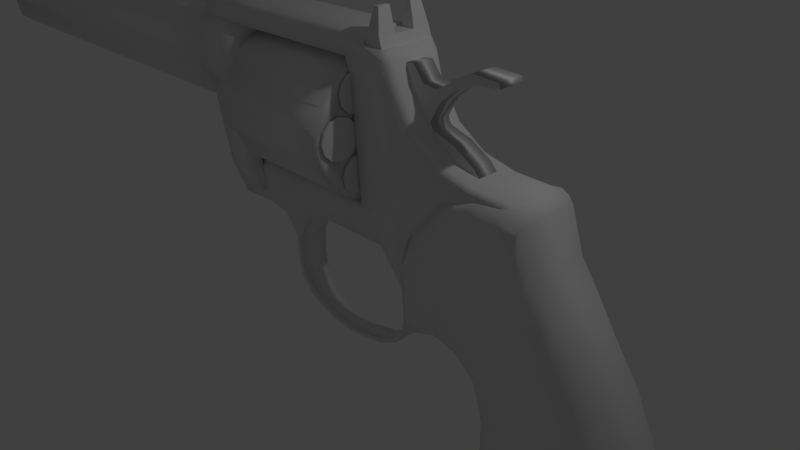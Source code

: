 # Source: long_colt.blend  (saved by Blender 2.65.0; exported with 4.5.12 LTS)
import bpy
from mathutils import Matrix  # noqa: F401  (used for matrix-valued properties, if any)

bpy.ops.wm.read_factory_settings(use_empty=True)
scene = bpy.context.scene
scene.name = 'Scene'

# ---- collections
col_collection_1 = bpy.data.collections.new('Collection 1'); scene.collection.children.link(col_collection_1)

# ---- materials (node trees are filled in below, after node groups)
mat_material = bpy.data.materials.new('Material')
mat_material.alpha_threshold = 0.0
mat_material.use_transparent_shadow = False
mat_material.roughness = 0.5
mat_material.line_color = (0.0, 0.0, 0.0, 1.0)

# ---- material node trees

# ---- world
world_world = bpy.data.worlds.new('World'); scene.world = world_world
world_world.color = (0.05088, 0.05088, 0.05088)
world_world.use_sun_shadow = False
world_world.sun_shadow_jitter_overblur = 0.0
world_world.cycles.sampling_method = 'MANUAL'
world_world.cycles.sample_map_resolution = 256

# ---- cameras
cam_camera = bpy.data.cameras.new('Camera')
cam_camera.clip_end = 100.0
cam_camera.lens = 35.0
cam_camera.sensor_width = 32.0
cam_camera.sensor_height = 18.0
cam_camera.ortho_scale = 7.314
cam_camera.dof.focus_distance = 0.0
cam_camera.dof.aperture_fstop = 128.0

# ---- lights
light_lamp = bpy.data.lights.new('Lamp', 'POINT')
light_lamp.transmission_factor = 0.0
light_lamp.cutoff_distance = 30.0
light_lamp.energy = 100.0
light_lamp.shadow_buffer_clip_start = 1.001
light_lamp.shadow_soft_size = 0.1
light_lamp.shadow_maximum_resolution = 0.006
light_lamp.use_absolute_resolution = True
light_lamp.cycles.use_multiple_importance_sampling = False

# ---- meshes
me_cylinder = bpy.data.meshes.new('Cylinder')
me_cylinder.from_pydata([(-1.475e-07, 1.0, -1.757), (4.256e-07, 1.0, 3.186), (0.5, 0.866, -1.757), (0.5, 0.866, 3.186), (0.866, 0.5, -1.757), (0.866, 0.5, 3.186), (1.0, 5.805e-08, -1.757), (1.0, -3.374e-07, 3.186), (0.866, -0.5, -1.757), (0.866, -0.5, 3.186), (0.5, -0.866, -1.757), (0.5, -0.866, 3.186), (3.529e-09, -1.0, -1.757), (5.766e-07, -1.0, 3.186), (-0.5, -0.866, -1.757), (-0.5, -0.866, 3.186), (-0.866, -0.5, -1.757), (-0.866, -0.5, 3.186), (-1.0, -3.632e-07, -1.757), (-1.0, -7.586e-07, 3.186), (-0.866, 0.5, -1.757), (-0.866, 0.5, 3.186), (-0.5, 0.866, -1.757), (-0.5, 0.866, 3.186), (-2.976e-07, 0.7821, -2.528), (0.391, 0.6773, -2.528), (0.6773, 0.391, -2.528), (0.7821, 1.458e-07, -2.528), (0.6773, -0.391, -2.528), (0.391, -0.6773, -2.528), (-1.795e-07, -0.7821, -2.528), (-0.391, -0.6773, -2.528), (-0.6773, -0.391, -2.528), (-0.7821, -1.836e-07, -2.528), (-0.6773, 0.391, -2.528), (-0.391, 0.6773, -2.528), (4.423e-07, 1.146, 3.242), (0.5729, 0.9923, 3.242), (0.9923, 0.5729, 3.242), (1.146, -3.323e-07, 3.242), (0.9923, -0.5729, 3.242), (0.5729, -0.9923, 3.242), (6.153e-07, -1.146, 3.242), (-0.5729, -0.9923, 3.242), (-0.9923, -0.5729, 3.242), (-1.146, -8.149e-07, 3.242), (-0.9923, 0.5729, 3.242), (-0.5729, 0.9923, 3.242), (4.705e-07, 1.146, 3.387), (0.5729, 0.9923, 3.387), (0.9923, 0.5729, 3.387), (1.146, -3.517e-07, 3.387), (0.9923, -0.5729, 3.387), (0.5729, -0.9923, 3.387), (6.435e-07, -1.146, 3.387), (-0.5729, -0.9923, 3.387), (-0.9923, -0.5729, 3.387), (-1.146, -8.343e-07, 3.387), (-0.9923, 0.5729, 3.387), (-0.5729, 0.9923, 3.387), (2.128, -0.2595, -1.757), (2.128, -0.2595, 3.186), (2.628, -0.3934, -1.757), (2.628, -0.3934, 3.186), (2.994, -0.7595, -1.757), (2.994, -0.7595, 3.186), (3.128, -1.259, -1.757), (3.128, -1.259, 3.186), (2.994, -1.759, -1.757), (2.994, -1.759, 3.186), (2.628, -2.125, -1.757), (2.628, -2.125, 3.186), (2.128, -2.259, -1.757), (2.128, -2.259, 3.186), (1.628, -2.125, -1.757), (1.628, -2.125, 3.186), (1.262, -1.759, -1.757), (1.262, -1.759, 3.186), (1.128, -1.259, -1.757), (1.128, -1.259, 3.186), (1.262, -0.7595, -1.757), (1.262, -0.7595, 3.186), (1.628, -0.3934, -1.757), (1.628, -0.3934, 3.186), (2.128, -0.4774, -2.528), (2.519, -0.5822, -2.528), (2.806, -0.8684, -2.528), (2.91, -1.259, -2.528), (2.806, -1.65, -2.528), (2.519, -1.937, -2.528), (2.128, -2.042, -2.528), (1.737, -1.937, -2.528), (1.451, -1.65, -2.528), (1.346, -1.259, -2.528), (1.451, -0.8684, -2.528), (1.737, -0.5822, -2.528), (2.128, -0.1137, 3.242), (2.701, -0.2672, 3.242), (3.121, -0.6866, 3.242), (3.274, -1.259, 3.242), (3.121, -1.832, 3.242), (2.701, -2.252, 3.242), (2.128, -2.405, 3.242), (1.555, -2.252, 3.242), (1.136, -1.832, 3.242), (0.9824, -1.259, 3.242), (1.136, -0.6866, 3.242), (1.555, -0.2672, 3.242), (2.128, -0.1137, 3.387), (2.701, -0.2672, 3.387), (3.121, -0.6866, 3.387), (3.274, -1.259, 3.387), (3.121, -1.832, 3.387), (2.701, -2.252, 3.387), (2.128, -2.405, 3.387), (1.555, -2.252, 3.387), (1.136, -1.832, 3.387), (0.9824, -1.259, 3.387), (1.136, -0.6866, 3.387), (1.555, -0.2672, 3.387), (4.284, 1.057, -1.757), (4.284, 1.057, 3.186), (4.784, 0.9228, -1.757), (4.784, 0.9228, 3.186), (5.15, 0.5567, -1.757), (5.15, 0.5567, 3.186), (5.284, 0.05673, -1.757), (5.284, 0.05673, 3.186), (5.15, -0.4433, -1.757), (5.15, -0.4433, 3.186), (4.784, -0.8093, -1.757), (4.784, -0.8093, 3.186), (4.284, -0.9433, -1.757), (4.284, -0.9433, 3.186), (3.784, -0.8093, -1.757), (3.784, -0.8093, 3.186), (3.418, -0.4433, -1.757), (3.418, -0.4433, 3.186), (3.284, 0.05673, -1.757), (3.284, 0.05673, 3.186), (3.418, 0.5567, -1.757), (3.418, 0.5567, 3.186), (3.784, 0.9228, -1.757), (3.784, 0.9228, 3.186), (4.284, 0.8388, -2.528), (4.675, 0.734, -2.528), (4.961, 0.4478, -2.528), (5.066, 0.05673, -2.528), (4.961, -0.3343, -2.528), (4.675, -0.6206, -2.528), (4.284, -0.7253, -2.528), (3.893, -0.6206, -2.528), (3.607, -0.3343, -2.528), (3.502, 0.05673, -2.528), (3.607, 0.4478, -2.528), (3.893, 0.734, -2.528), (4.284, 1.203, 3.242), (4.857, 1.049, 3.242), (5.276, 0.6296, 3.242), (5.43, 0.05673, 3.242), (5.276, -0.5162, 3.242), (4.857, -0.9356, 3.242), (4.284, -1.089, 3.242), (3.711, -0.9356, 3.242), (3.292, -0.5162, 3.242), (3.138, 0.05673, 3.242), (3.292, 0.6296, 3.242), (3.711, 1.049, 3.242), (4.284, 1.203, 3.387), (4.857, 1.049, 3.387), (5.276, 0.6296, 3.387), (5.43, 0.05673, 3.387), (5.276, -0.5162, 3.387), (4.857, -0.9356, 3.387), (4.284, -1.089, 3.387), (3.711, -0.9356, 3.387), (3.292, -0.5162, 3.387), (3.138, 0.05673, 3.387), (3.292, 0.6296, 3.387), (3.711, 1.049, 3.387), (4.284, 3.418, -1.757), (4.284, 3.418, 3.186), (4.784, 3.284, -1.757), (4.784, 3.284, 3.186), (5.15, 2.918, -1.757), (5.15, 2.918, 3.186), (5.284, 2.418, -1.757), (5.284, 2.418, 3.186), (5.15, 1.918, -1.757), (5.15, 1.918, 3.186), (4.784, 1.552, -1.757), (4.784, 1.552, 3.186), (4.284, 1.418, -1.757), (4.284, 1.418, 3.186), (3.784, 1.552, -1.757), (3.784, 1.552, 3.186), (3.418, 1.918, -1.757), (3.418, 1.918, 3.186), (3.284, 2.418, -1.757), (3.284, 2.418, 3.186), (3.418, 2.918, -1.757), (3.418, 2.918, 3.186), (3.784, 3.284, -1.757), (3.784, 3.284, 3.186), (4.284, 3.2, -2.528), (4.675, 3.095, -2.528), (4.961, 2.809, -2.528), (5.066, 2.418, -2.528), (4.961, 2.027, -2.528), (4.675, 1.741, -2.528), (4.284, 1.636, -2.528), (3.893, 1.741, -2.528), (3.607, 2.027, -2.528), (3.502, 2.418, -2.528), (3.607, 2.809, -2.528), (3.893, 3.095, -2.528), (4.284, 3.564, 3.242), (4.857, 3.41, 3.242), (5.276, 2.991, 3.242), (5.43, 2.418, 3.242), (5.276, 1.845, 3.242), (4.857, 1.426, 3.242), (4.284, 1.272, 3.242), (3.711, 1.426, 3.242), (3.292, 1.845, 3.242), (3.138, 2.418, 3.242), (3.292, 2.991, 3.242), (3.711, 3.41, 3.242), (4.284, 3.564, 3.387), (4.857, 3.41, 3.387), (5.276, 2.991, 3.387), (5.43, 2.418, 3.387), (5.276, 1.845, 3.387), (4.857, 1.426, 3.387), (4.284, 1.272, 3.387), (3.711, 1.426, 3.387), (3.292, 1.845, 3.387), (3.138, 2.418, 3.387), (3.292, 2.991, 3.387), (3.711, 3.41, 3.387), (2.126, 4.669, -1.757), (2.126, 4.669, 3.186), (2.626, 4.535, -1.757), (2.626, 4.535, 3.186), (2.992, 4.169, -1.757), (2.992, 4.169, 3.186), (3.126, 3.669, -1.757), (3.126, 3.669, 3.186), (2.992, 3.169, -1.757), (2.992, 3.169, 3.186), (2.626, 2.803, -1.757), (2.626, 2.803, 3.186), (2.126, 2.669, -1.757), (2.126, 2.669, 3.186), (1.626, 2.803, -1.757), (1.626, 2.803, 3.186), (1.26, 3.169, -1.757), (1.26, 3.169, 3.186), (1.126, 3.669, -1.757), (1.126, 3.669, 3.186), (1.26, 4.169, -1.757), (1.26, 4.169, 3.186), (1.626, 4.535, -1.757), (1.626, 4.535, 3.186), (2.126, 4.451, -2.528), (2.517, 4.346, -2.528), (2.803, 4.06, -2.528), (2.908, 3.669, -2.528), (2.803, 3.278, -2.528), (2.517, 2.992, -2.528), (2.126, 2.887, -2.528), (1.735, 2.992, -2.528), (1.449, 3.278, -2.528), (1.344, 3.669, -2.528), (1.449, 4.06, -2.528), (1.735, 4.346, -2.528), (2.126, 4.815, 3.242), (2.699, 4.661, 3.242), (3.118, 4.242, 3.242), (3.272, 3.669, 3.242), (3.118, 3.096, 3.242), (2.699, 2.677, 3.242), (2.126, 2.523, 3.242), (1.553, 2.677, 3.242), (1.134, 3.096, 3.242), (0.9804, 3.669, 3.242), (1.134, 4.242, 3.242), (1.553, 4.661, 3.242), (2.126, 4.815, 3.387), (2.699, 4.661, 3.387), (3.118, 4.242, 3.387), (3.272, 3.669, 3.387), (3.118, 3.096, 3.387), (2.699, 2.677, 3.387), (2.126, 2.523, 3.387), (1.553, 2.677, 3.387), (1.134, 3.096, 3.387), (0.9804, 3.669, 3.387), (1.134, 4.242, 3.387), (1.553, 4.661, 3.387), (-0.02883, 3.377, -1.757), (-0.02883, 3.377, 3.186), (0.4712, 3.243, -1.757), (0.4712, 3.243, 3.186), (0.8372, 2.877, -1.757), (0.8372, 2.877, 3.186), (0.9712, 2.377, -1.757), (0.9712, 2.377, 3.186), (0.8372, 1.877, -1.757), (0.8372, 1.877, 3.186), (0.4712, 1.511, -1.757), (0.4712, 1.511, 3.186), (-0.02883, 1.377, -1.757), (-0.02883, 1.377, 3.186), (-0.5288, 1.511, -1.757), (-0.5288, 1.511, 3.186), (-0.8949, 1.877, -1.757), (-0.8949, 1.877, 3.186), (-1.029, 2.377, -1.757), (-1.029, 2.377, 3.186), (-0.8949, 2.877, -1.757), (-0.8949, 2.877, 3.186), (-0.5288, 3.243, -1.757), (-0.5288, 3.243, 3.186), (-0.02883, 3.159, -2.528), (0.3622, 3.054, -2.528), (0.6485, 2.768, -2.528), (0.7532, 2.377, -2.528), (0.6485, 1.986, -2.528), (0.3622, 1.7, -2.528), (-0.02883, 1.595, -2.528), (-0.4199, 1.7, -2.528), (-0.7061, 1.986, -2.528), (-0.8109, 2.377, -2.528), (-0.7061, 2.768, -2.528), (-0.4199, 3.054, -2.528), (-0.02883, 3.523, 3.242), (0.5441, 3.369, 3.242), (0.9635, 2.95, 3.242), (1.117, 2.377, 3.242), (0.9635, 1.804, 3.242), (0.5441, 1.385, 3.242), (-0.02883, 1.231, 3.242), (-0.6017, 1.385, 3.242), (-1.021, 1.804, 3.242), (-1.175, 2.377, 3.242), (-1.021, 2.95, 3.242), (-0.6017, 3.369, 3.242), (-0.02883, 3.523, 3.387), (0.5441, 3.369, 3.387), (0.9635, 2.95, 3.387), (1.117, 2.377, 3.387), (0.9635, 1.804, 3.387), (0.5441, 1.385, 3.387), (-0.02883, 1.231, 3.387), (-0.6017, 1.385, 3.387), (-1.021, 1.804, 3.387), (-1.175, 2.377, 3.387), (-1.021, 2.95, 3.387), (-0.6017, 3.369, 3.387)], [], [(0, 1, 3, 2), (2, 3, 5, 4), (4, 5, 7, 6), (6, 7, 9, 8), (8, 9, 11, 10), (10, 11, 13, 12), (12, 13, 15, 14), (14, 15, 17, 16), (16, 17, 19, 18), (18, 19, 21, 20), (3, 1, 36, 37), (22, 23, 1, 0), (20, 21, 23, 22), (14, 16, 32, 31), (24, 25, 26, 27, 28, 29, 30, 31, 32, 33, 34, 35), (18, 20, 34, 33), (4, 6, 27, 26), (22, 0, 24, 35), (8, 10, 29, 28), (12, 14, 31, 30), (16, 18, 33, 32), (2, 4, 26, 25), (20, 22, 35, 34), (6, 8, 28, 27), (0, 2, 25, 24), (10, 12, 30, 29), (47, 46, 58, 59), (13, 11, 41, 42), (17, 15, 43, 44), (21, 19, 45, 46), (7, 5, 38, 39), (1, 23, 47, 36), (11, 9, 40, 41), (15, 13, 42, 43), (19, 17, 44, 45), (5, 3, 37, 38), (23, 21, 46, 47), (9, 7, 39, 40), (49, 48, 59, 58, 57, 56, 55, 54, 53, 52, 51, 50), (42, 41, 53, 54), (37, 36, 48, 49), (36, 47, 59, 48), (43, 42, 54, 55), (38, 37, 49, 50), (44, 43, 55, 56), (39, 38, 50, 51), (45, 44, 56, 57), (40, 39, 51, 52), (46, 45, 57, 58), (41, 40, 52, 53), (60, 61, 63, 62), (62, 63, 65, 64), (64, 65, 67, 66), (66, 67, 69, 68), (68, 69, 71, 70), (70, 71, 73, 72), (72, 73, 75, 74), (74, 75, 77, 76), (76, 77, 79, 78), (78, 79, 81, 80), (63, 61, 96, 97), (82, 83, 61, 60), (80, 81, 83, 82), (74, 76, 92, 91), (84, 85, 86, 87, 88, 89, 90, 91, 92, 93, 94, 95), (78, 80, 94, 93), (64, 66, 87, 86), (82, 60, 84, 95), (68, 70, 89, 88), (72, 74, 91, 90), (76, 78, 93, 92), (62, 64, 86, 85), (80, 82, 95, 94), (66, 68, 88, 87), (60, 62, 85, 84), (70, 72, 90, 89), (107, 106, 118, 119), (73, 71, 101, 102), (77, 75, 103, 104), (81, 79, 105, 106), (67, 65, 98, 99), (61, 83, 107, 96), (71, 69, 100, 101), (75, 73, 102, 103), (79, 77, 104, 105), (65, 63, 97, 98), (83, 81, 106, 107), (69, 67, 99, 100), (109, 108, 119, 118, 117, 116, 115, 114, 113, 112, 111, 110), (102, 101, 113, 114), (97, 96, 108, 109), (96, 107, 119, 108), (103, 102, 114, 115), (98, 97, 109, 110), (104, 103, 115, 116), (99, 98, 110, 111), (105, 104, 116, 117), (100, 99, 111, 112), (106, 105, 117, 118), (101, 100, 112, 113), (120, 121, 123, 122), (122, 123, 125, 124), (124, 125, 127, 126), (126, 127, 129, 128), (128, 129, 131, 130), (130, 131, 133, 132), (132, 133, 135, 134), (134, 135, 137, 136), (136, 137, 139, 138), (138, 139, 141, 140), (123, 121, 156, 157), (142, 143, 121, 120), (140, 141, 143, 142), (134, 136, 152, 151), (144, 145, 146, 147, 148, 149, 150, 151, 152, 153, 154, 155), (138, 140, 154, 153), (124, 126, 147, 146), (142, 120, 144, 155), (128, 130, 149, 148), (132, 134, 151, 150), (136, 138, 153, 152), (122, 124, 146, 145), (140, 142, 155, 154), (126, 128, 148, 147), (120, 122, 145, 144), (130, 132, 150, 149), (167, 166, 178, 179), (133, 131, 161, 162), (137, 135, 163, 164), (141, 139, 165, 166), (127, 125, 158, 159), (121, 143, 167, 156), (131, 129, 160, 161), (135, 133, 162, 163), (139, 137, 164, 165), (125, 123, 157, 158), (143, 141, 166, 167), (129, 127, 159, 160), (169, 168, 179, 178, 177, 176, 175, 174, 173, 172, 171, 170), (162, 161, 173, 174), (157, 156, 168, 169), (156, 167, 179, 168), (163, 162, 174, 175), (158, 157, 169, 170), (164, 163, 175, 176), (159, 158, 170, 171), (165, 164, 176, 177), (160, 159, 171, 172), (166, 165, 177, 178), (161, 160, 172, 173), (180, 181, 183, 182), (182, 183, 185, 184), (184, 185, 187, 186), (186, 187, 189, 188), (188, 189, 191, 190), (190, 191, 193, 192), (192, 193, 195, 194), (194, 195, 197, 196), (196, 197, 199, 198), (198, 199, 201, 200), (183, 181, 216, 217), (202, 203, 181, 180), (200, 201, 203, 202), (194, 196, 212, 211), (204, 205, 206, 207, 208, 209, 210, 211, 212, 213, 214, 215), (198, 200, 214, 213), (184, 186, 207, 206), (202, 180, 204, 215), (188, 190, 209, 208), (192, 194, 211, 210), (196, 198, 213, 212), (182, 184, 206, 205), (200, 202, 215, 214), (186, 188, 208, 207), (180, 182, 205, 204), (190, 192, 210, 209), (227, 226, 238, 239), (193, 191, 221, 222), (197, 195, 223, 224), (201, 199, 225, 226), (187, 185, 218, 219), (181, 203, 227, 216), (191, 189, 220, 221), (195, 193, 222, 223), (199, 197, 224, 225), (185, 183, 217, 218), (203, 201, 226, 227), (189, 187, 219, 220), (229, 228, 239, 238, 237, 236, 235, 234, 233, 232, 231, 230), (222, 221, 233, 234), (217, 216, 228, 229), (216, 227, 239, 228), (223, 222, 234, 235), (218, 217, 229, 230), (224, 223, 235, 236), (219, 218, 230, 231), (225, 224, 236, 237), (220, 219, 231, 232), (226, 225, 237, 238), (221, 220, 232, 233), (240, 241, 243, 242), (242, 243, 245, 244), (244, 245, 247, 246), (246, 247, 249, 248), (248, 249, 251, 250), (250, 251, 253, 252), (252, 253, 255, 254), (254, 255, 257, 256), (256, 257, 259, 258), (258, 259, 261, 260), (243, 241, 276, 277), (262, 263, 241, 240), (260, 261, 263, 262), (254, 256, 272, 271), (264, 265, 266, 267, 268, 269, 270, 271, 272, 273, 274, 275), (258, 260, 274, 273), (244, 246, 267, 266), (262, 240, 264, 275), (248, 250, 269, 268), (252, 254, 271, 270), (256, 258, 273, 272), (242, 244, 266, 265), (260, 262, 275, 274), (246, 248, 268, 267), (240, 242, 265, 264), (250, 252, 270, 269), (287, 286, 298, 299), (253, 251, 281, 282), (257, 255, 283, 284), (261, 259, 285, 286), (247, 245, 278, 279), (241, 263, 287, 276), (251, 249, 280, 281), (255, 253, 282, 283), (259, 257, 284, 285), (245, 243, 277, 278), (263, 261, 286, 287), (249, 247, 279, 280), (289, 288, 299, 298, 297, 296, 295, 294, 293, 292, 291, 290), (282, 281, 293, 294), (277, 276, 288, 289), (276, 287, 299, 288), (283, 282, 294, 295), (278, 277, 289, 290), (284, 283, 295, 296), (279, 278, 290, 291), (285, 284, 296, 297), (280, 279, 291, 292), (286, 285, 297, 298), (281, 280, 292, 293), (300, 301, 303, 302), (302, 303, 305, 304), (304, 305, 307, 306), (306, 307, 309, 308), (308, 309, 311, 310), (310, 311, 313, 312), (312, 313, 315, 314), (314, 315, 317, 316), (316, 317, 319, 318), (318, 319, 321, 320), (303, 301, 336, 337), (322, 323, 301, 300), (320, 321, 323, 322), (314, 316, 332, 331), (324, 325, 326, 327, 328, 329, 330, 331, 332, 333, 334, 335), (318, 320, 334, 333), (304, 306, 327, 326), (322, 300, 324, 335), (308, 310, 329, 328), (312, 314, 331, 330), (316, 318, 333, 332), (302, 304, 326, 325), (320, 322, 335, 334), (306, 308, 328, 327), (300, 302, 325, 324), (310, 312, 330, 329), (347, 346, 358, 359), (313, 311, 341, 342), (317, 315, 343, 344), (321, 319, 345, 346), (307, 305, 338, 339), (301, 323, 347, 336), (311, 309, 340, 341), (315, 313, 342, 343), (319, 317, 344, 345), (305, 303, 337, 338), (323, 321, 346, 347), (309, 307, 339, 340), (349, 348, 359, 358, 357, 356, 355, 354, 353, 352, 351, 350), (342, 341, 353, 354), (337, 336, 348, 349), (336, 347, 359, 348), (343, 342, 354, 355), (338, 337, 349, 350), (344, 343, 355, 356), (339, 338, 350, 351), (345, 344, 356, 357), (340, 339, 351, 352), (346, 345, 357, 358), (341, 340, 352, 353)])
me_cylinder.use_remesh_preserve_volume = False
me_cylinder.use_remesh_preserve_attributes = False
me_cylinder.use_mirror_vertex_groups = False
me_cylinder.update()
me_cube = bpy.data.meshes.new('Cube')
me_cube.from_pydata([(-3.043, -0.2841, 2.705), (-3.043, 0.2846, 2.705), (-2.783, 0.2846, 2.705), (-2.783, -0.2841, 2.705), (-3.043, -0.0959, 2.994), (-3.043, 0.09644, 2.994), (-2.783, 0.09644, 2.994), (-2.783, -0.0959, 2.994), (-3.043, 0.1921, 2.904), (-3.043, -0.1915, 2.904), (-2.783, 0.1921, 2.904), (-2.783, -0.1915, 2.904), (-3.879, -0.1915, 2.904), (-3.879, 0.1921, 2.904), (-3.879, 0.09644, 2.994), (-3.879, -0.0959, 2.994), (-4.116, -0.1915, 2.652), (-4.116, 0.1921, 2.652), (-3.879, 0.1921, 2.652), (-3.879, -0.1915, 2.652), (-4.116, -0.0959, 2.994), (-4.116, 0.09644, 2.994), (-4.116, 0.1921, 2.904), (-4.116, -0.1915, 2.904), (-3.043, -0.1696, 2.945), (-3.043, 0.1702, 2.945), (-2.783, 0.1702, 2.945), (-2.783, -0.1696, 2.945), (-3.879, -0.1696, 2.945), (-3.879, 0.1702, 2.945), (-4.116, 0.1702, 2.945), (-4.116, -0.1696, 2.945), (-5.223, -0.1915, 2.904), (-5.223, -0.0959, 2.994), (-5.223, -0.1696, 2.945), (-5.223, 0.09644, 2.994), (-6.307, 0.1702, 2.945), (-6.307, -0.1915, 2.904), (-9.546, -0.1915, 2.904), (-9.546, 0.1921, 2.904), (-9.546, 0.09644, 2.994), (-9.546, -0.0959, 2.994), (-7.735, -0.1696, 2.945), (-7.735, -0.0959, 2.994), (-9.546, -0.1696, 2.945), (-9.546, 0.1702, 2.945), (-7.735, 0.09644, 2.994), (-7.735, 0.1921, 2.904), (-7.735, 0.1702, 2.945), (-7.735, -0.1915, 2.904), (-4.998, -0.2639, 2.7), (-5.223, 0.2644, 2.7), (-4.998, 0.09644, 2.994), (-4.998, 0.1921, 2.904), (-4.998, -0.1696, 2.945), (-4.998, 0.1702, 2.945), (-4.998, -0.0959, 2.994), (-4.998, -0.1915, 2.904), (-6.533, 0.1702, 2.945), (-6.533, 0.1921, 2.904), (-6.533, -0.1915, 2.904), (-6.533, -0.0959, 2.994), (-6.307, 0.09644, 2.994), (-6.307, -0.1696, 2.945), (-6.533, 0.09644, 2.994), (-6.533, -0.1696, 2.945), (-9.546, -0.2642, 2.816), (-9.546, 0.2647, 2.816), (-7.735, 0.2647, 2.816), (-7.735, -0.2642, 2.816), (-5.223, 0.1921, 2.904), (-5.223, 0.1702, 2.945), (-6.307, -0.0959, 2.994), (-6.307, 0.1921, 2.904), (-5.223, -0.2639, 2.7), (-4.998, 0.2644, 2.7), (-6.533, -0.2639, 2.737), (-6.307, 0.2644, 2.737), (-6.533, 0.2644, 2.737), (-6.307, -0.2639, 2.737), (0.1011, 0.3206, 1.768), (0.2315, 0.3206, 1.768), (0.1011, 0.2782, 1.61), (0.2315, 0.2782, 1.61), (0.1011, 0.1626, 1.494), (0.2315, 0.1626, 1.494), (0.1011, 0.004608, 1.452), (0.2315, 0.004608, 1.452), (0.1011, -0.1534, 1.494), (0.2315, -0.1534, 1.494), (0.1011, -0.269, 1.61), (0.2315, -0.269, 1.61), (0.1011, -0.3113, 1.768), (0.2315, -0.3113, 1.768), (0.1011, -0.269, 1.926), (0.2315, -0.269, 1.926), (0.1011, -0.1534, 2.041), (0.2315, -0.1534, 2.041), (0.1011, 0.004608, 2.084), (0.2315, 0.004608, 2.084), (0.1011, 0.1626, 2.041), (0.2315, 0.1626, 2.041), (0.1011, 0.2782, 1.926), (0.2315, 0.2782, 1.926), (-2.794, 0.2082, 1.496), (-2.794, -0.2082, 1.496), (-9.535, -0.2082, 1.496), (-9.535, 0.2082, 1.496), (-2.794, 0.3885, 2.773), (-2.794, -0.3885, 2.773), (-9.556, -0.3885, 2.773), (-9.556, 0.3885, 2.773), (-2.794, 0.3246, 2.814), (-2.794, -0.3246, 2.814), (-9.556, -0.3246, 2.814), (-9.556, 0.3246, 2.814), (-2.794, 0.3885, 1.908), (-2.794, -0.3885, 1.908), (-9.572, -0.3885, 1.908), (-9.572, 0.3885, 1.908), (-2.794, 0.3885, 2.717), (-2.794, -0.3885, 2.717), (-9.56, -0.3885, 2.717), (-9.56, 0.3885, 2.717), (-9.572, 0.5205, 2.039), (-9.572, -0.5205, 2.039), (-2.794, -0.5205, 2.039), (-2.794, 0.5205, 2.039), (-9.572, -0.5205, 2.56), (-2.794, -0.5205, 2.56), (-9.572, 0.5205, 2.56), (-2.794, 0.5205, 2.56), (-9.564, 0.3439, 1.6), (-9.564, -0.3439, 1.6), (-2.794, -0.3439, 1.6), (-2.794, 0.3439, 1.6), (-2.794, 0.1835, 2.851), (-2.794, -0.1835, 2.851), (-9.556, -0.1835, 2.851), (-9.556, 0.1835, 2.851), (-2.888, 0.09431, 1.442), (-2.888, -0.09431, 1.442), (-9.506, -0.09431, 1.442), (-9.506, 0.09431, 1.442), (-2.769, 0.1874, 1.581), (-2.769, -0.1874, 1.581), (-2.769, 0.3497, 2.852), (-2.769, -0.3497, 2.852), (-2.769, 0.2922, 2.889), (-2.769, -0.2922, 2.889), (-2.769, 0.3497, 1.952), (-2.769, -0.3497, 1.952), (-2.769, 0.3497, 2.68), (-2.769, -0.3497, 2.68), (-2.769, -0.4685, 2.07), (-2.769, 0.4685, 2.07), (-2.769, -0.4685, 2.539), (-2.769, 0.4685, 2.539), (-2.769, -0.3095, 1.675), (-2.769, 0.3095, 1.675), (-2.769, 0.1652, 2.922), (-2.769, -0.1652, 2.922), (-2.749, 0.2178, 1.456), (-2.749, -0.2178, 1.456), (-2.749, 0.4064, 2.934), (-2.749, -0.4064, 2.934), (-2.749, 0.3396, 2.977), (-2.749, -0.3396, 2.977), (-2.749, 0.4064, 1.887), (-2.749, -0.4064, 1.887), (-2.749, 0.4064, 2.734), (-2.749, -0.4064, 2.734), (-2.749, -0.5445, 2.024), (-2.749, 0.5445, 2.024), (-2.749, -0.5445, 2.569), (-2.749, 0.5445, 2.569), (-2.749, -0.3598, 1.565), (-2.749, 0.3598, 1.565), (-2.749, 0.192, 3.015), (-2.749, -0.192, 3.015), (-1.878, 0.2178, 1.456), (-1.878, -0.2178, 1.456), (-1.865, 0.4064, 2.934), (-1.865, -0.4064, 2.934), (-1.878, 0.3396, 2.977), (-1.878, -0.3396, 2.977), (-1.878, 0.4064, 1.887), (-1.878, -0.4064, 1.887), (-1.82, 0.4064, 2.693), (-1.82, -0.4064, 2.693), (-1.878, -0.5445, 2.024), (-1.878, 0.5445, 2.024), (-1.878, -0.5445, 2.569), (-1.878, 0.5445, 2.569), (-1.878, -0.3598, 1.565), (-1.878, 0.3598, 1.565), (-1.878, 0.192, 3.015), (-1.878, -0.192, 3.015), (0.1233, 0.4064, 2.934), (0.1233, -0.4064, 2.934), (0.1233, 0.3396, 2.977), (0.1233, -0.3396, 2.977), (0.07822, 0.4064, 2.693), (0.07821, -0.4064, 2.693), (0.1233, 0.192, 3.015), (0.1233, -0.192, 3.015), (-2.494, 0.2178, 0.1771), (-2.494, -0.2178, 0.1771), (-1.878, 0.2178, 0.2017), (-1.878, -0.2178, 0.2017), (-2.626, -0.2178, 0.8381), (-1.878, -0.2178, 0.85), (-1.878, 0.2178, 0.85), (-2.626, 0.2178, 0.8381), (1.197, -0.3115, 0.3167), (1.482, -0.3944, 1.717), (0.7894, -0.2163, -0.1456), (0.7696, -0.3115, 0.3634), (-2.603, 0.2976, 0.7229), (-1.878, -0.2976, 0.737), (-1.878, 0.2976, 0.737), (-2.603, -0.2976, 0.7229), (0.3531, -0.192, 3.015), (0.3531, 0.192, 3.015), (0.8494, 0.2165, -0.1542), (0.9831, 0.3115, 0.34), (-1.019, -0.2178, 0.85), (-1.019, -0.2976, 0.737), (-1.334, 0.2178, -0.1355), (-1.351, 0.2976, 0.737), (-0.7172, 0.2178, 0.85), (-0.7172, -0.2976, 0.737), (-0.7172, 0.2976, 0.737), (-0.7172, 0.2178, 0.3423), (0.632, -0.4064, 2.858), (0.7122, 0.4064, 2.732), (-1.563, -0.2178, 0.1444), (-1.6, -0.2178, 0.85), (0.1667, 0.2178, 0.3542), (0.1667, -0.2178, 0.3542), (0.1667, -0.3115, 0.85), (0.1667, 0.3115, 0.85), (-1.019, 0.2178, 0.85), (-1.041, -0.2178, 0.2147), (-0.7172, -0.2178, 0.85), (-0.7172, -0.2178, 0.3423), (0.1667, 0.2976, 0.737), (0.1667, -0.2976, 0.737), (-1.6, 0.2178, 0.85), (-1.6, -0.2976, 0.737), (-1.262, 0.2178, -0.1401), (-1.247, 0.2976, 0.737), (-1.247, -0.2976, 0.737), (-1.247, 0.2178, 0.85), (-1.247, -0.2178, 0.85), (-1.262, -0.2178, -0.1401), (-1.351, -0.2976, 0.737), (-1.334, -0.2178, -0.1355), (-1.351, 0.2178, 0.85), (-1.351, -0.2178, 0.85), (0.7894, 0.2163, -0.1456), (0.7122, -0.4064, 2.732), (0.3816, -0.4064, 2.866), (0.3816, 0.4064, 2.866), (0.9019, -0.2976, 0.1932), (1.155, 0.3106, 2.015), (-1.019, 0.2976, 0.737), (-1.041, 0.2178, 0.2147), (1.547, -0.3106, 1.751), (1.547, 0.3106, 1.751), (0.6804, 0.32, 2.856), (0.6804, -0.32, 2.856), (0.3815, -0.2178, 0.3542), (0.3815, 0.2178, 0.3542), (0.3815, 0.2976, 0.737), (0.3815, -0.2976, 0.737), (0.3815, -0.3115, 0.85), (0.3815, 0.3115, 0.85), (-1.563, 0.2178, 0.1444), (-1.6, 0.2976, 0.737), (0.3816, -0.4064, 2.732), (0.3816, 0.4064, 2.732), (0.364, -0.3396, 2.977), (0.364, 0.3396, 2.977), (0.632, 0.4064, 2.858), (0.7696, -0.2976, 0.2504), (0.7696, 0.3115, 0.3634), (0.7696, 0.2976, 0.2504), (0.776, -0.32, 2.732), (0.776, 0.32, 2.732), (0.8897, -0.2168, -0.1496), (1.034, -0.2976, 0.1359), (1.41, -0.3115, 0.2934), (0.9498, -0.2171, -0.1582), (0.9019, 0.2976, 0.1932), (1.09, 0.3944, 1.98), (0.3816, -0.3944, 2.494), (0.1288, 0.3944, 2.495), (0.1288, -0.3944, 2.495), (0.3816, 0.3944, 2.494), (1.623, 0.3115, 0.2701), (1.299, 0.2976, 0.02146), (2.2, 0.3115, 0.7071), (2.2, -0.3115, 0.7071), (1.155, -0.3106, 2.015), (1.09, -0.3944, 1.98), (0.9831, -0.3115, 0.34), (0.8494, -0.2165, -0.1542), (1.01, 0.2174, -0.1667), (1.482, 0.3944, 1.717), (1.197, 0.3115, 0.3167), (1.299, -0.2976, 0.02146), (0.8044, 0.3944, 2.432), (0.8044, -0.3944, 2.432), (0.8696, 0.3106, 2.468), (0.8696, -0.3106, 2.468), (2.004, 0.3106, 1.647), (1.167, -0.2976, 0.07869), (1.034, 0.2976, 0.1359), (0.8897, 0.2168, -0.1496), (1.01, -0.2174, -0.1667), (1.623, -0.3115, 0.2701), (2.563, 0.3944, 1.46), (2.563, -0.3944, 1.46), (2.628, 0.3944, 1.493), (2.628, -0.3944, 1.493), (1.939, -0.3944, 1.614), (2.004, -0.3106, 1.647), (1.167, 0.2976, 0.07869), (1.939, 0.3944, 1.614), (1.517, -0.3115, 0.2818), (0.9798, -0.2172, -0.1624), (1.233, -0.2976, 0.05008), (2.468, 0.3106, 1.636), (2.468, -0.3106, 1.636), (2.403, -0.3944, 1.603), (0.9498, 0.2171, -0.1582), (1.41, 0.3115, 0.2934), (1.233, 0.2976, 0.05008), (2.403, 0.3944, 1.603), (0.9798, 0.2172, -0.1624), (1.517, 0.3115, 0.2818), (0.7764, -0.1987, -0.5382), (0.8365, 0.2014, -0.5468), (0.7764, 0.1987, -0.5382), (0.8365, -0.2014, -0.5468), (-1.133, 0.1709, -0.9907), (-1.058, 0.1677, -0.9381), (-1.058, -0.1677, -0.9381), (-1.133, -0.1709, -0.9907), (-1.269, 0.2099, -0.5107), (-1.326, 0.211, -0.5346), (-1.269, -0.2099, -0.5107), (-1.326, -0.211, -0.5346), (-0.6563, -0.1435, -1.167), (-0.6887, 0.1435, -1.223), (-0.6887, -0.1435, -1.223), (-0.6563, 0.1435, -1.167), (0.5757, -0.1578, -1.001), (0.537, 0.1567, -0.9575), (0.5757, 0.1578, -1.001), (0.537, -0.1567, -0.9575), (-0.1625, 0.1435, -1.244), (-0.172, 0.1435, -1.186), (-0.172, -0.1435, -1.186), (-0.1625, -0.1435, -1.244), (0.2477, -0.1435, -1.172), (0.2366, 0.1435, -1.121), (0.2477, 0.1435, -1.172), (0.2366, -0.1435, -1.121), (-1.29, 0.1981, -0.7447), (-1.29, -0.1981, -0.7447), (-1.225, -0.1956, -0.7064), (-1.225, 0.1956, -0.7064), (0.7341, -0.1777, -0.8083), (0.6847, -0.1754, -0.7824), (0.7341, 0.1777, -0.8083), (0.6847, 0.1754, -0.7824), (-0.892, -0.1513, -1.069), (-0.892, 0.1513, -1.069), (-0.9452, -0.1525, -1.123), (-0.9452, 0.1525, -1.123), (-0.4256, 0.1435, -1.245), (-0.4142, 0.1435, -1.188), (-0.4256, -0.1435, -1.245), (-0.4142, -0.1435, -1.188), (-3.709, 0.2082, 1.496), (-3.709, -0.2082, 1.496), (-3.72, 0.3885, 2.773), (-3.72, -0.3885, 2.773), (-3.72, 0.3246, 2.814), (-3.72, -0.3246, 2.814), (-3.728, -0.3885, 1.908), (-3.728, 0.3885, 1.908), (-3.722, -0.3885, 2.717), (-3.722, 0.3885, 2.717), (-3.728, 0.5205, 2.039), (-3.728, -0.5205, 2.039), (-3.728, 0.5205, 2.56), (-3.728, -0.5205, 2.56), (-3.724, 0.3439, 1.6), (-3.724, -0.3439, 1.6), (-3.72, 0.1835, 2.851), (-3.72, -0.1835, 2.851), (-3.742, 0.09431, 1.442), (-3.742, -0.09431, 1.442)], [], [(9, 8, 1, 0), (8, 10, 2, 1), (10, 11, 3, 2), (11, 9, 0, 3), (0, 1, 2, 3), (7, 6, 5, 4), (8, 9, 12, 13), (25, 26, 10, 8), (26, 27, 11, 10), (27, 24, 9, 11), (23, 22, 17, 16), (29, 13, 22, 30), (24, 4, 15, 28), (48, 47, 39, 45), (15, 14, 21, 20), (25, 8, 13, 29), (28, 15, 20, 31), (4, 5, 14, 15), (18, 19, 16, 17), (22, 13, 18, 17), (12, 23, 16, 19), (13, 12, 19, 18), (5, 6, 26, 25), (6, 7, 27, 26), (7, 4, 24, 27), (14, 29, 30, 21), (9, 24, 28, 12), (42, 43, 41, 44), (5, 25, 29, 14), (12, 28, 31, 23), (21, 30, 55, 52), (47, 49, 69, 68), (44, 45, 39, 38), (41, 40, 45, 44), (43, 46, 40, 41), (31, 20, 56, 54), (58, 59, 47, 48), (60, 65, 42, 49), (59, 60, 49, 47), (20, 21, 52, 56), (65, 61, 43, 42), (68, 69, 66, 67), (49, 42, 44, 38), (46, 48, 45, 40), (61, 64, 46, 43), (64, 58, 48, 46), (23, 31, 54, 57), (56, 52, 35, 33), (59, 73, 77, 78), (38, 39, 67, 66), (39, 47, 68, 67), (22, 23, 57, 53), (49, 38, 66, 69), (30, 22, 53, 55), (52, 55, 71, 35), (36, 73, 59, 58), (57, 54, 34, 32), (37, 63, 65, 60), (73, 37, 79, 77), (54, 56, 33, 34), (55, 53, 70, 71), (32, 70, 51, 74), (37, 60, 76, 79), (62, 36, 58, 64), (33, 35, 62, 72), (72, 62, 64, 61), (32, 34, 63, 37), (63, 72, 61, 65), (34, 33, 72, 63), (71, 70, 73, 36), (35, 71, 36, 62), (70, 32, 37, 73), (75, 50, 74, 51), (70, 53, 75, 51), (53, 57, 50, 75), (57, 32, 74, 50), (77, 79, 76, 78), (60, 59, 78, 76), (80, 81, 83, 82), (82, 83, 85, 84), (84, 85, 87, 86), (86, 87, 89, 88), (88, 89, 91, 90), (90, 91, 93, 92), (92, 93, 95, 94), (94, 95, 97, 96), (96, 97, 99, 98), (98, 99, 101, 100), (83, 81, 103, 101, 99, 97, 95, 93, 91, 89, 87, 85), (102, 103, 81, 80), (100, 101, 103, 102), (80, 82, 84, 86, 88, 90, 92, 94, 96, 98, 100, 102), (106, 107, 143, 142), (111, 110, 114, 115), (120, 108, 146, 152), (394, 389, 110, 122), (122, 110, 111, 123), (400, 386, 107, 132), (115, 114, 138, 139), (127, 131, 157, 155), (388, 111, 115, 390), (389, 109, 113, 391), (136, 137, 161, 160), (401, 392, 118, 133), (133, 118, 119, 132), (396, 393, 119, 124), (398, 396, 124, 130), (105, 104, 144, 145), (129, 126, 154, 156), (388, 395, 123, 111), (392, 397, 125, 118), (118, 125, 124, 119), (399, 394, 122, 128), (128, 122, 123, 130), (395, 398, 130, 123), (134, 105, 145, 158), (397, 399, 128, 125), (125, 128, 130, 124), (135, 116, 150, 159), (387, 401, 133, 106), (393, 400, 132, 119), (106, 133, 132, 107), (402, 139, 138, 403), (131, 120, 152, 157), (390, 115, 139, 402), (391, 113, 137, 403), (404, 405, 142, 143), (104, 105, 141, 140), (386, 104, 140, 404), (387, 106, 142, 405), (159, 150, 168, 177), (146, 148, 166, 164), (154, 151, 169, 172), (151, 158, 176, 169), (155, 157, 175, 173), (161, 149, 167, 179), (158, 145, 163, 176), (156, 154, 172, 174), (108, 112, 148, 146), (112, 136, 160, 148), (126, 117, 151, 154), (121, 129, 156, 153), (113, 109, 147, 149), (137, 113, 149, 161), (116, 127, 155, 150), (109, 121, 153, 147), (117, 134, 158, 151), (104, 135, 159, 144), (168, 173, 191, 186), (171, 174, 192, 189), (219, 221, 207, 209), (177, 168, 186, 195), (164, 166, 184, 182), (172, 169, 187, 190), (169, 176, 194, 187), (173, 175, 193, 191), (145, 144, 162, 163), (153, 156, 174, 171), (150, 155, 173, 168), (149, 147, 165, 167), (160, 161, 179, 178), (152, 146, 164, 170), (157, 152, 170, 175), (144, 159, 177, 162), (148, 160, 178, 166), (147, 153, 171, 165), (183, 189, 203, 199), (197, 185, 201, 205), (195, 186, 187, 194), (186, 191, 190, 187), (193, 188, 189, 192), (191, 193, 192, 190), (180, 195, 194, 181), (189, 188, 202, 203), (167, 165, 183, 185), (178, 179, 197, 196), (170, 164, 182, 188), (175, 170, 188, 193), (162, 177, 195, 180), (166, 178, 196, 184), (165, 171, 189, 183), (174, 172, 190, 192), (176, 163, 181, 194), (179, 167, 185, 197), (204, 205, 222, 223), (202, 198, 263, 281), (201, 199, 262, 282), (184, 196, 204, 200), (185, 183, 199, 201), (188, 182, 198, 202), (182, 184, 200, 198), (196, 197, 205, 204), (207, 206, 208, 209), (218, 220, 208, 206), (221, 218, 206, 207), (244, 231, 247, 240), (181, 163, 210, 211), (162, 180, 212, 213), (163, 162, 213, 210), (180, 181, 211, 212), (245, 233, 238, 239), (211, 210, 221, 219), (210, 213, 218, 221), (226, 227, 231, 244), (233, 232, 246, 238), (231, 245, 239, 247), (230, 244, 240, 241), (213, 212, 220, 218), (241, 240, 276, 277), (243, 267, 233, 245), (232, 230, 241, 246), (247, 239, 272, 275), (267, 266, 232, 233), (227, 243, 245, 231), (242, 226, 244, 230), (266, 242, 230, 232), (219, 209, 236, 249), (255, 250, 267, 243), (228, 229, 251, 250), (229, 258, 253, 251), (237, 249, 256, 259), (370, 373, 347, 346), (259, 256, 252, 254), (256, 257, 255, 252), (212, 211, 237, 248), (208, 220, 279, 278), (258, 259, 254, 253), (211, 219, 249, 237), (250, 251, 266, 267), (252, 255, 243, 227), (209, 208, 278, 236), (235, 284, 270, 289), (238, 246, 274, 273), (220, 212, 248, 279), (254, 252, 227, 226), (236, 278, 228, 257), (251, 253, 242, 266), (253, 254, 226, 242), (278, 279, 229, 228), (200, 204, 223, 283), (279, 248, 258, 229), (205, 201, 282, 222), (249, 236, 257, 256), (248, 237, 259, 258), (262, 263, 283, 282), (338, 341, 300, 301), (282, 283, 223, 222), (198, 200, 283, 263), (199, 203, 280, 262), (246, 241, 277, 274), (203, 202, 281, 280), (339, 333, 324, 322), (239, 238, 273, 272), (240, 247, 275, 276), (298, 240, 276, 296), (297, 299, 277, 241), (331, 340, 308, 320), (298, 297, 241, 240), (340, 338, 301, 308), (289, 270, 271, 288), (330, 332, 311, 321), (341, 339, 322, 300), (234, 261, 288, 271), (332, 331, 320, 311), (312, 235, 289, 314), (284, 234, 271, 270), (333, 334, 325, 324), (334, 335, 323, 325), (281, 263, 284, 235), (276, 275, 285, 217), (296, 276, 217, 313), (272, 273, 260, 216), (262, 280, 261, 234), (275, 272, 216, 285), (299, 281, 235, 312), (263, 262, 234, 284), (273, 274, 287, 260), (274, 277, 286, 287), (280, 296, 313, 261), (300, 322, 324, 302), (288, 315, 314, 289), (323, 321, 303, 325), (261, 313, 315, 288), (264, 307, 290, 291), (202, 281, 299, 297), (225, 295, 309, 310), (304, 305, 215, 268), (265, 304, 268, 269), (203, 202, 297, 298), (203, 298, 296, 280), (277, 299, 312, 286), (335, 330, 321, 323), (306, 264, 291, 214), (269, 268, 327, 316), (224, 294, 318, 319), (307, 224, 319, 290), (313, 217, 306, 305), (295, 265, 269, 309), (305, 306, 214, 215), (294, 225, 310, 318), (291, 290, 293, 317), (325, 303, 302, 324), (315, 313, 305, 304), (317, 293, 331, 332), (310, 309, 329, 337), (287, 286, 225, 294), (285, 216, 307, 264), (314, 315, 304, 265), (326, 292, 330, 335), (286, 312, 295, 225), (329, 316, 333, 339), (268, 215, 326, 327), (260, 287, 294, 224), (215, 214, 292, 326), (217, 285, 264, 306), (312, 314, 265, 295), (224, 307, 345, 343), (337, 329, 339, 341), (309, 269, 316, 329), (319, 318, 328, 336), (318, 310, 337, 328), (214, 291, 317, 292), (316, 327, 334, 333), (290, 319, 336, 293), (336, 328, 338, 340), (328, 337, 341, 338), (292, 317, 332, 330), (293, 336, 340, 331), (327, 326, 335, 334), (376, 374, 358, 360), (260, 224, 343, 344), (307, 216, 342, 345), (216, 260, 344, 342), (382, 383, 363, 362), (373, 372, 348, 347), (372, 371, 349, 348), (371, 370, 346, 349), (228, 250, 350, 351), (250, 255, 352, 350), (255, 257, 353, 352), (257, 228, 351, 353), (365, 362, 363, 364), (381, 379, 357, 355), (350, 352, 372, 373), (352, 353, 371, 372), (385, 384, 365, 364), (351, 350, 373, 370), (353, 351, 370, 371), (378, 380, 356, 354), (383, 385, 364, 363), (379, 378, 354, 357), (384, 382, 362, 365), (380, 381, 355, 356), (347, 348, 378, 379), (349, 346, 381, 380), (343, 345, 374, 376), (354, 356, 384, 385), (356, 355, 382, 384), (357, 354, 385, 383), (346, 347, 379, 381), (348, 349, 380, 378), (377, 376, 360, 359), (345, 342, 375, 374), (360, 358, 366, 368), (355, 357, 383, 382), (344, 343, 376, 377), (342, 344, 377, 375), (374, 375, 361, 358), (375, 377, 359, 361), (361, 359, 367, 369), (366, 369, 364, 365), (369, 367, 368, 366), (363, 364, 369, 367), (358, 361, 369, 366), (368, 366, 365, 362), (367, 368, 362, 363), (359, 360, 368, 367), (121, 109, 389, 394), (135, 104, 386, 400), (108, 388, 390, 112), (110, 389, 391, 114), (134, 117, 392, 401), (127, 116, 393, 396), (131, 127, 396, 398), (108, 120, 395, 388), (117, 126, 397, 392), (129, 121, 394, 399), (120, 131, 398, 395), (126, 129, 399, 397), (105, 134, 401, 387), (116, 135, 400, 393), (136, 402, 403, 137), (112, 390, 402, 136), (114, 391, 403, 138), (140, 141, 405, 404), (107, 386, 404, 143), (105, 387, 405, 141)])
me_cube.polygons.foreach_set('use_smooth', [0, 0, 0, 0, 0, 0, 0, 0, 0, 0, 0, 0, 0, 0, 0, 0, 0, 0, 0, 0, 0, 0, 0, 0, 0, 0, 0, 0, 0, 0, 0, 0, 0, 0, 0, 0, 0, 0, 0, 0, 0, 0, 0, 0, 0, 0, 0, 0, 0, 0, 0, 0, 0, 0, 0, 0, 0, 0, 0, 0, 0, 0, 0, 0, 0, 0, 0, 0, 0, 0, 0, 0, 0, 0, 0, 0, 0, 0, 1, 1, 1, 1, 1, 1, 1, 1, 1, 1, 1, 1, 1, 1, 1, 1, 1, 1, 1, 1, 1, 1, 1, 1, 1, 1, 1, 1, 1, 1, 1, 1, 1, 1, 1, 1, 1, 1, 1, 1, 1, 1, 1, 1, 1, 1, 1, 1, 1, 1, 1, 1, 1, 1, 1, 1, 1, 1, 1, 1, 1, 1, 1, 1, 1, 1, 1, 1, 1, 1, 1, 1, 1, 1, 1, 1, 1, 1, 1, 1, 1, 1, 1, 1, 1, 1, 1, 1, 1, 1, 1, 1, 1, 1, 1, 1, 1, 1, 1, 1, 1, 1, 1, 1, 1, 1, 1, 1, 1, 1, 1, 1, 1, 1, 1, 1, 1, 1, 1, 1, 1, 1, 1, 1, 1, 1, 1, 1, 1, 1, 1, 1, 1, 1, 1, 1, 1, 1, 1, 1, 1, 1, 1, 1, 1, 1, 1, 1, 1, 1, 1, 1, 1, 1, 1, 1, 1, 1, 1, 1, 1, 1, 1, 1, 1, 1, 1, 1, 1, 1, 1, 1, 1, 1, 1, 1, 1, 1, 1, 1, 1, 1, 1, 1, 1, 1, 1, 1, 1, 1, 1, 1, 1, 1, 1, 1, 1, 1, 1, 1, 1, 1, 1, 1, 1, 1, 1, 1, 1, 1, 1, 1, 1, 1, 1, 1, 1, 1, 1, 1, 1, 1, 1, 1, 1, 1, 1, 1, 1, 1, 1, 1, 1, 1, 1, 1, 1, 1, 1, 1, 1, 1, 1, 1, 1, 1, 1, 1, 1, 1, 1, 1, 1, 1, 1, 1, 1, 1, 1, 1, 1, 1, 1, 1, 1, 1, 1, 1, 1, 1, 1, 1, 1, 1, 1, 1, 1, 1, 1, 1, 1, 1, 1, 1, 1, 1, 1, 1, 1, 1, 1, 1, 1, 1, 1, 1, 1, 1, 1, 1, 1, 1, 1, 1, 1, 1, 1, 1, 1, 1, 1, 1, 1, 1, 1, 1, 1, 1, 1])
me_cube.materials.append(mat_material)
me_cube.use_remesh_preserve_volume = False
me_cube.use_remesh_preserve_attributes = False
me_cube.use_mirror_vertex_groups = False
me_cube.update()
me_cube_001 = bpy.data.meshes.new('Cube.001')
me_cube_001.from_pydata([(-1.354, -0.2959, -1.064), (-1.354, 0.2959, -1.064), (1.408, 0.2959, -1.0), (1.408, -0.2959, -1.0), (-1.58, -0.2959, 1.658), (-1.58, 0.2959, 1.658), (-0.1465, 0.3215, 2.84), (-0.1465, -0.3215, 2.84), (-1.156, 0.2959, 0.2972), (-1.156, -0.2959, 0.2972), (0.9278, 0.2959, 0.9201), (0.9278, -0.2959, 0.9201), (-1.932, -0.2959, 1.736), (-1.932, 0.2959, 1.736), (-0.42, 0.3858, 3.134), (-0.42, -0.3858, 3.134), (-2.332, -0.2959, 1.592), (-2.332, 0.2959, 1.592), (-0.6184, 0.4309, 3.645), (-0.6184, -0.4309, 3.645), (-2.447, -0.2959, 1.89), (-2.447, 0.2959, 1.89), (-0.777, 0.4309, 3.784), (-0.777, -0.4309, 3.784), (-1.142, -0.2959, 0.9069), (-1.142, 0.2959, 0.9069), (0.4685, 0.2959, 1.937), (0.4685, -0.2959, 1.937), (-2.395, -0.3902, 2.445), (-2.395, 0.3902, 2.445), (-1.253, 0.4516, 3.728), (-1.253, -0.4516, 3.728), (-2.233, -0.4269, 2.937), (-2.233, 0.4269, 2.937), (-1.734, 0.4269, 3.531), (-1.734, -0.427, 3.531), (-1.234, -0.2959, -0.3834), (1.196, -0.2959, 0.01665), (1.196, 0.2959, 0.01665), (-1.234, 0.2959, -0.3834), (-1.279, -0.2959, 1.388), (-1.279, 0.2959, 1.388), (0.1267, 0.2959, 2.439), (0.1267, -0.2959, 2.439), (-0.683, 0.4309, 3.734), (-2.443, -0.2959, 1.672), (-0.683, -0.4309, 3.734), (-2.443, 0.2959, 1.672), (0.8579, -0.4788, -0.03903), (0.8579, 0.4788, -0.03903), (-0.06902, -0.4788, 2.293), (-0.06902, 0.4788, 2.293), (-1.009, 0.4788, 3.521), (-1.009, -0.4788, 3.521), (0.2444, -0.4788, 1.793), (0.2444, 0.4788, 1.793), (-0.928, 0.4788, 3.447), (-0.928, -0.4788, 3.447), (-1.804, -0.427, 3.448), (-1.804, 0.4269, 3.448), (-1.412, -0.4788, 3.549), (-1.412, 0.4788, 3.549), (-0.8569, -0.4788, 3.359), (-0.8569, 0.4788, 3.359), (-0.6305, 0.4788, 2.94), (-0.6305, -0.4788, 2.94), (0.6378, -0.4788, 0.8334), (0.6378, 0.4788, 0.8334), (1.023, -0.4788, -1.054), (-0.3461, -0.4788, 2.676), (1.023, 0.4788, -1.054), (-0.3461, 0.4788, 2.676), (-1.023, 0.4788, 1.58), (-0.7901, 0.4788, -0.3104), (-2.142, -0.4788, 2.236), (-0.8477, 0.4788, 1.095), (0.9725, -0.4527, -1.112), (0.9725, 0.4527, -1.112), (-0.7985, -0.4527, -1.153), (-0.7985, 0.4527, -1.153), (-2.122, -0.4788, 2.049), (-2.142, -0.4269, 3.045), (-2.187, -0.4788, 2.679), (-2.019, -0.4788, 1.966), (-1.275, -0.2798, -1.122), (-1.275, 0.2798, -1.122), (1.336, 0.2798, -1.062), (1.336, -0.2798, -1.062), (-0.8477, -0.4788, 1.095), (-2.142, 0.4788, 2.236), (-1.023, -0.4788, 1.58), (-0.7901, -0.4788, -0.3104), (-1.319, 0.4788, 1.874), (-0.8498, -0.4788, -1.097), (-0.7754, -0.4788, 0.4108), (-1.656, 0.4788, 1.991), (-1.656, -0.4788, 1.991), (-0.7754, 0.4788, 0.4108), (-1.319, -0.4788, 1.874), (-0.8498, 0.4788, -1.097), (-2.187, 0.4788, 2.679), (-2.019, 0.4788, 1.966), (-2.142, 0.4269, 3.045), (-2.122, 0.4788, 2.049)], [], [(36, 39, 1, 0), (49, 38, 2, 70), (38, 37, 3, 2), (91, 36, 0, 93), (99, 70, 77, 79), (69, 7, 15, 65), (24, 25, 8, 9), (55, 26, 10, 67), (26, 27, 11, 10), (88, 24, 9, 94), (40, 41, 25, 24), (71, 6, 42, 51), (10, 11, 37, 38), (94, 9, 36, 91), (51, 42, 26, 55), (67, 10, 38, 49), (4, 5, 41, 40), (9, 8, 39, 36), (90, 40, 24, 88), (57, 46, 23, 53), (92, 5, 13, 95), (42, 43, 27, 26), (6, 7, 43, 42), (98, 4, 40, 90), (95, 13, 17, 101), (15, 14, 18, 19), (5, 4, 12, 13), (7, 6, 14, 15), (13, 12, 16, 17), (65, 15, 19, 62), (23, 22, 30, 31), (103, 47, 21, 89), (46, 44, 22, 23), (47, 45, 20, 21), (29, 28, 32, 33), (53, 23, 31, 60), (89, 21, 29, 100), (21, 20, 28, 29), (81, 102, 33, 32), (31, 30, 34, 35), (100, 29, 33, 102), (60, 31, 35, 58), (62, 19, 46, 57), (101, 17, 47, 103), (19, 18, 44, 46), (17, 16, 45, 47), (98, 69, 65, 96), (92, 71, 51, 72), (93, 0, 84, 78), (27, 54, 66, 11), (75, 55, 67, 97), (11, 66, 48, 37), (37, 48, 68, 3), (73, 49, 70, 99), (72, 51, 55, 75), (97, 67, 49, 73), (43, 50, 54, 27), (80, 57, 53, 74), (6, 71, 64, 14), (7, 69, 50, 43), (14, 64, 63, 18), (96, 65, 62, 83), (44, 56, 52, 22), (74, 53, 60, 82), (22, 52, 61, 30), (35, 34, 59, 58), (30, 61, 59, 34), (82, 60, 58, 81), (83, 62, 57, 80), (18, 63, 56, 44), (8, 97, 73, 39), (20, 74, 82, 28), (25, 75, 97, 8), (0, 1, 85, 84), (54, 88, 94, 66), (76, 77, 86, 87), (58, 59, 102, 81), (63, 101, 103, 56), (78, 79, 77, 76), (12, 96, 83, 16), (16, 83, 80, 45), (70, 2, 86, 77), (66, 94, 91, 48), (5, 92, 72, 41), (28, 82, 81, 32), (52, 89, 100, 61), (64, 95, 101, 63), (45, 80, 74, 20), (68, 93, 78, 76), (50, 90, 88, 54), (41, 72, 75, 25), (1, 99, 79, 85), (69, 98, 90, 50), (48, 91, 93, 68), (61, 100, 102, 59), (39, 73, 99, 1), (2, 3, 87, 86), (71, 92, 95, 64), (4, 98, 96, 12), (56, 103, 89, 52), (84, 85, 79, 78), (3, 68, 76, 87)])
me_cube_001.polygons.foreach_set('use_smooth', [True] * 102)
me_cube_001.use_remesh_preserve_volume = False
me_cube_001.use_remesh_preserve_attributes = False
me_cube_001.use_mirror_vertex_groups = False
me_cube_001.update()
me_cube_003 = bpy.data.meshes.new('Cube.003')
me_cube_003.from_pydata([(0.07178, -0.7576, -0.1741), (0.07178, 0.7576, -0.1741), (0.2596, 0.7576, -0.07591), (0.2596, -0.7576, -0.07591), (-1.0, -0.7576, 1.0), (-1.0, 0.7576, 1.0), (-0.7713, 0.7576, 1.025), (-0.7713, -0.7576, 1.025), (-0.183, 0.7576, -0.04798), (-0.183, -0.7576, -0.04798), (0.1129, 0.7576, 0.08063), (0.1129, -0.7576, 0.08063), (-0.5121, -0.7576, 0.4335), (-0.5121, 0.7576, 0.4335), (-0.7454, 0.7576, 0.3378), (-0.7454, -0.7576, 0.3378), (-0.4928, -0.7576, 0.3685), (-0.4928, 0.7576, 0.3685), (-0.7183, 0.7576, 0.2674), (-0.7183, -0.7576, 0.2674), (-0.8851, 0.7576, 0.6841), (-0.8851, -0.7576, 0.6841), (-0.4337, 0.7576, 0.8117), (-0.4337, -0.7576, 0.8117), (-0.829, 0.7576, 0.5554), (-0.829, -0.7576, 0.5554), (-0.3784, 0.7576, 0.6629), (-0.3784, -0.7576, 0.6629), (-0.1615, -0.7576, 0.2445), (-0.4506, 0.7576, 0.1097), (-0.4506, -0.7576, 0.1097), (-0.1615, 0.7576, 0.2445), (-0.9127, -0.7576, 0.773), (-0.9127, 0.7576, 0.773), (-0.6168, 0.7576, 0.8298), (-0.6168, -0.7576, 0.8298), (-0.5845, -0.7576, 0.1885), (-0.4522, 0.7576, 0.3292), (-0.4522, -0.7576, 0.3292), (-0.5845, 0.7576, 0.1885), (0.4552, 0.9404, 1.08), (0.4552, -0.9404, 1.08), (0.4717, 0.9404, 1.017), (0.4717, -0.9404, 1.017), (-0.1143, -0.9404, 0.8732), (-0.1143, 0.9404, 0.8732), (-0.1816, -0.9404, 0.9755), (-0.1816, 0.9404, 0.9755), (-0.1451, -0.7576, 0.8673), (-0.1451, 0.7576, 0.8673), (-0.2288, -0.7576, 0.9194), (-0.2288, 0.7576, 0.9194), (0.09734, 0.9404, 1.101), (0.157, 0.9404, 0.9905), (0.157, -0.9404, 0.9905), (0.09734, -0.9404, 1.101), (-11.54, 1.578, 0.4679), (-11.54, 1.817, 0.635), (-11.54, 2.108, 0.635), (-11.23, 2.293, 0.635), (-11.54, 1.831, 0.4405), (-11.23, 1.99, 0.4233), (-11.54, 1.073, 0.2982), (-11.23, 1.165, 0.2682), (-11.54, 0.03701, 0.246), (-11.23, 0.03701, 0.2115), (-11.54, -0.9987, 0.2982), (-11.23, -1.091, 0.2682), (-11.54, -1.757, 0.4405), (-11.23, -1.916, 0.4233), (-11.54, -2.034, 0.635), (-11.23, -2.219, 0.635), (-11.54, -1.757, 0.8295), (-11.23, -1.916, 0.8468), (-11.54, -0.9987, 0.9719), (-11.23, -1.091, 1.002), (-11.54, 0.03701, 1.024), (-11.23, 0.03701, 1.059), (-11.54, 1.073, 0.9719), (-11.23, 1.165, 1.002), (-11.54, 1.831, 0.8295), (-11.23, 1.99, 0.8468), (-11.54, 0.9269, 0.3456), (-11.54, 0.03701, 0.3008), (-11.54, -0.8529, 0.3456), (-11.54, -1.504, 0.4679), (-11.54, -1.743, 0.635), (-11.54, -1.504, 0.8021), (-11.54, -0.8529, 0.9245), (-11.54, 0.03701, 0.9693), (-11.54, 0.9269, 0.9245), (-11.54, 1.578, 0.8021), (-11.33, 1.578, 0.4679), (-11.33, 1.817, 0.635), (-11.33, 0.9269, 0.3456), (-11.33, 0.03701, 0.3008), (-11.33, -0.8529, 0.3456), (-11.33, -1.504, 0.4679), (-11.33, -1.743, 0.635), (-11.33, -1.504, 0.8021), (-11.33, -0.8529, 0.9245), (-11.33, 0.03701, 0.9693), (-11.33, 0.9269, 0.9245), (-11.33, 1.578, 0.8021), (-1.268, -1.933, 1.138), (-1.268, 2.077, 1.138), (-1.025, 2.077, 1.138), (-1.025, -1.933, 1.138), (-1.214, -1.592, 1.596), (-1.214, 1.736, 1.596), (-1.143, 1.736, 1.596), (-1.143, -1.592, 1.596), (-1.268, 2.077, 1.289), (-1.268, -1.933, 1.289), (-1.076, 2.077, 1.289), (-1.076, -1.933, 1.289), (-1.424, -1.933, 1.289), (-1.424, 2.077, 1.289), (-1.424, 2.077, 1.138), (-1.424, -1.933, 1.138), (-1.424, -0.8193, 1.138), (-1.424, -0.6692, 1.289), (-1.076, -0.6692, 1.289), (-1.268, -0.6692, 1.289), (-1.025, -0.8193, 1.138), (-1.143, -0.7339, 1.596), (-1.214, -0.7339, 1.596), (-1.268, 0.8271, 1.289), (-1.424, 0.8271, 1.289), (-1.143, 0.89, 1.596), (-1.424, 0.9774, 1.138), (-1.076, 0.8271, 1.289), (-1.025, 0.9774, 1.138), (-1.214, 0.89, 1.596), (-9.882, -0.4548, 1.268), (-9.882, 0.4552, 1.268), (-11.18, -0.4548, 1.268), (-11.18, 0.4552, 1.268), (-10.38, -0.4548, 1.44), (-10.38, 0.4552, 1.44), (-11.18, -0.4548, 1.44), (-11.18, 0.4552, 1.44), (-10.91, -0.4548, 1.656), (-10.91, 0.4552, 1.656), (-11.09, -0.4548, 1.656), (-11.09, 0.4552, 1.656)], [], [(38, 36, 30, 28), (8, 10, 2, 1), (10, 11, 3, 2), (11, 9, 0, 3), (0, 1, 2, 3), (7, 6, 5, 4), (37, 38, 28, 31), (29, 31, 10, 8), (31, 28, 11, 10), (28, 30, 9, 11), (6, 7, 35, 34), (34, 35, 23, 22), (39, 37, 31, 29), (14, 13, 17, 18), (12, 15, 19, 16), (24, 26, 13, 14), (13, 12, 16, 17), (5, 6, 34, 33), (26, 27, 12, 13), (17, 16, 38, 37), (16, 19, 36, 38), (18, 17, 37, 39), (7, 4, 32, 35), (23, 21, 25, 27), (20, 22, 26, 24), (27, 25, 15, 12), (35, 32, 21, 23), (33, 34, 22, 20), (27, 26, 49, 48), (51, 50, 46, 47), (49, 51, 47, 45), (22, 23, 50, 51), (55, 54, 43, 41), (26, 22, 51, 49), (23, 27, 48, 50), (50, 48, 44, 46), (48, 49, 45, 44), (40, 41, 43, 42), (54, 53, 42, 43), (52, 55, 41, 40), (53, 52, 40, 42), (46, 44, 54, 55), (44, 45, 53, 54), (47, 46, 55, 52), (45, 47, 52, 53), (87, 88, 100, 99), (80, 58, 57, 91), (58, 59, 61, 60), (86, 87, 99, 98), (78, 80, 91, 90), (60, 61, 63, 62), (85, 86, 98, 97), (62, 64, 83, 82), (62, 63, 65, 64), (84, 85, 97, 96), (64, 66, 84, 83), (64, 65, 67, 66), (83, 84, 96, 95), (66, 68, 85, 84), (66, 67, 69, 68), (91, 57, 93, 103), (68, 70, 86, 85), (68, 69, 71, 70), (82, 83, 95, 94), (70, 72, 87, 86), (70, 71, 73, 72), (56, 82, 94, 92), (58, 60, 56, 57), (72, 73, 75, 74), (93, 92, 94, 95, 96, 97, 98, 99, 100, 101, 102, 103), (72, 74, 88, 87), (74, 75, 77, 76), (76, 78, 90, 89), (57, 56, 92, 93), (76, 77, 79, 78), (61, 59, 81, 79, 77, 75, 73, 71, 69, 67, 65, 63), (80, 81, 59, 58), (78, 79, 81, 80), (88, 89, 101, 100), (60, 62, 82, 56), (74, 76, 89, 88), (89, 90, 102, 101), (90, 91, 103, 102), (127, 112, 117, 128), (112, 114, 106, 105), (122, 115, 107, 124), (115, 113, 104, 107), (129, 110, 109, 133), (133, 109, 112, 127), (109, 110, 114, 112), (125, 111, 115, 122), (111, 108, 113, 115), (104, 113, 116, 119), (113, 123, 121, 116), (111, 125, 126, 108), (128, 117, 118, 130), (112, 105, 118, 117), (131, 122, 124, 132), (108, 126, 123, 113), (127, 123, 122, 131), (116, 121, 120, 119), (125, 122, 123, 126), (129, 133, 127, 131), (114, 131, 132, 106), (121, 128, 130, 120), (110, 129, 131, 114), (123, 127, 128, 121), (136, 134, 138, 140), (140, 138, 142, 144), (137, 136, 140, 141), (135, 137, 141, 139), (134, 135, 139, 138), (142, 143, 145, 144), (138, 139, 143, 142), (141, 140, 144, 145), (139, 141, 145, 143)])
me_cube_003.polygons.foreach_set('use_smooth', [1, 1, 1, 1, 1, 1, 1, 1, 1, 1, 1, 1, 1, 1, 1, 1, 1, 1, 1, 1, 1, 1, 1, 1, 1, 1, 1, 1, 1, 1, 1, 1, 1, 1, 1, 1, 1, 1, 1, 1, 1, 1, 1, 1, 1, 1, 1, 1, 1, 1, 1, 1, 1, 1, 1, 1, 1, 1, 1, 1, 1, 1, 1, 1, 1, 1, 1, 1, 1, 1, 1, 1, 1, 1, 1, 1, 1, 1, 1, 1, 1, 1, 1, 0, 0, 0, 0, 0, 0, 0, 0, 0, 0, 0, 0, 0, 0, 0, 0, 0, 0, 0, 0, 0, 0, 0, 0, 0, 0, 0, 0, 0, 0, 0, 0, 0])
me_cube_003.use_remesh_preserve_volume = False
me_cube_003.use_remesh_preserve_attributes = False
me_cube_003.use_mirror_vertex_groups = False
me_cube_003.update()
me_cube_002 = bpy.data.meshes.new('Cube.002')
me_cube_002.from_pydata([(-0.6827, 0.07101, -0.5606), (-0.6827, 0.1419, -0.5606), (-0.1717, 0.1419, -0.5606), (-0.1717, 0.07101, -0.5606), (-1.0, 0.001523, 1.0), (-1.0, 0.06009, 1.0), (-0.1717, 0.06009, 1.0), (-0.1717, 0.001523, 1.0), (-0.9301, 0.07089, 0.6565), (-0.9301, -0.05691, 0.6565), (-0.1717, 0.07089, 0.6565), (-0.1717, -0.05691, 0.6565), (-0.7455, -0.01649, -0.2514), (-0.1717, -0.01649, -0.2514), (-0.1717, 0.09942, -0.2514), (-0.7455, 0.09942, -0.2514), (-1.002, 0.5119, 0.8166), (-0.1148, 0.5644, 0.8166), (-1.002, 0.4975, 0.763), (-0.1148, 0.543, 0.7368), (-1.002, 0.4583, 0.7238), (-0.1148, 0.4846, 0.6783), (-1.002, 0.4047, 0.7094), (-0.1148, 0.4047, 0.6569), (-1.002, 0.3511, 0.7238), (-0.1148, 0.3248, 0.6783), (-1.002, 0.3118, 0.763), (-0.1148, 0.2663, 0.7368), (-1.002, 0.2975, 0.8166), (-0.1148, 0.2449, 0.8166), (-1.002, 0.3118, 0.8702), (-0.1148, 0.2663, 0.8965), (-1.002, 0.3511, 0.9095), (-0.1148, 0.3248, 0.955), (-1.002, 0.4047, 0.9238), (-0.1148, 0.4047, 0.9764), (-1.002, 0.4583, 0.9095), (-0.1148, 0.4846, 0.955), (-1.002, 0.4975, 0.8702), (-0.1148, 0.543, 0.8965), (-2.568, 0.5119, 0.8166), (-2.568, 0.4975, 0.763), (-2.568, 0.4583, 0.7238), (-2.568, 0.4047, 0.7094), (-2.568, 0.3511, 0.7238), (-2.568, 0.3118, 0.763), (-2.568, 0.2975, 0.8166), (-2.568, 0.3118, 0.8702), (-2.568, 0.3511, 0.9095), (-2.568, 0.4047, 0.9238), (-2.568, 0.4583, 0.9095), (-2.568, 0.4975, 0.8702), (1.342, 1.299, 0.711), (1.824, 1.299, 0.711), (1.342, 1.264, 0.5374), (1.824, 1.264, 0.5374), (1.342, 1.12, 0.4145), (1.824, 1.196, 0.374), (1.342, 1.031, 0.2815), (1.824, 1.097, 0.227), (1.342, 0.9712, 0.1021), (1.824, 0.9712, 0.1021), (1.342, 0.8237, 0.004119), (1.824, 0.8237, 0.004119), (1.342, 0.6599, -0.0632), (1.824, 0.6599, -0.0632), (1.342, 0.478, -0.01207), (1.824, 0.4862, -0.09728), (1.342, 0.3177, -0.01164), (1.824, 0.3091, -0.0968), (1.342, 0.1355, -0.06178), (1.824, 0.1355, -0.06178), (1.342, -0.02792, 0.006428), (1.824, -0.02792, 0.006428), (1.342, -0.1749, 0.1052), (1.824, -0.1749, 0.1052), (1.342, -0.2335, 0.2849), (1.824, -0.2998, 0.2308), (1.342, -0.3222, 0.4184), (1.824, -0.3978, 0.3783), (1.342, -0.4651, 0.5421), (1.824, -0.4651, 0.5421), (1.342, -0.4992, 0.7158), (1.824, -0.4992, 0.7158), (1.342, -0.4987, 0.8929), (1.824, -0.4987, 0.8929), (1.342, -0.4637, 1.067), (1.824, -0.4637, 1.067), (1.342, -0.3201, 1.189), (1.824, -0.3954, 1.23), (1.342, -0.2306, 1.322), (1.824, -0.2967, 1.377), (1.342, -0.1711, 1.502), (1.824, -0.1711, 1.502), (1.342, -0.0236, 1.6), (1.824, -0.0236, 1.6), (1.342, 0.1402, 1.667), (1.824, 0.1402, 1.667), (1.342, 0.3221, 1.616), (1.824, 0.314, 1.701), (1.342, 0.4824, 1.616), (1.824, 0.491, 1.701), (1.342, 0.6646, 1.666), (1.824, 0.6646, 1.666), (1.342, 0.8281, 1.597), (1.824, 0.8281, 1.597), (1.342, 0.975, 1.499), (1.824, 0.975, 1.499), (1.342, 1.034, 1.319), (1.824, 1.1, 1.373), (1.342, 1.122, 1.185), (1.824, 1.198, 1.226), (1.342, 1.265, 1.062), (1.824, 1.265, 1.062), (1.342, 1.299, 0.888), (1.824, 1.299, 0.888), (-0.1046, 1.299, 0.711), (-0.1046, 1.264, 0.5374), (-0.1046, 1.12, 0.4145), (-0.1046, 1.031, 0.2815), (-0.1046, 0.9712, 0.1021), (-0.1046, 0.8237, 0.004119), (-0.1046, 0.6599, -0.0632), (-0.1046, 0.478, -0.01207), (-0.1046, 0.3177, -0.01164), (-0.1046, 0.1355, -0.06178), (-0.1046, -0.02792, 0.006428), (-0.1046, -0.1749, 0.1052), (-0.1046, -0.2335, 0.2849), (-0.1046, -0.3222, 0.4184), (-0.1046, -0.4651, 0.5421), (-0.1046, -0.4992, 0.7158), (-0.1046, -0.4987, 0.8929), (-0.1046, -0.4637, 1.067), (-0.1046, -0.3201, 1.189), (-0.1046, -0.2306, 1.322), (-0.1046, -0.1711, 1.502), (-0.1046, -0.0236, 1.6), (-0.1046, 0.1402, 1.667), (-0.1046, 0.3221, 1.616), (-0.1046, 0.4824, 1.616), (-0.1046, 0.6646, 1.666), (-0.1046, 0.8281, 1.597), (-0.1046, 0.975, 1.499), (-0.1046, 1.034, 1.319), (-0.1046, 1.122, 1.185), (-0.1046, 1.265, 1.062), (-0.1046, 1.299, 0.888), (-0.1046, 0.05874, 0.8018), (1.834, 0.05874, 0.8018), (-0.1046, 0.02678, 0.6825), (1.834, 0.02678, 0.6825), (-0.1046, -0.06054, 0.5952), (1.834, -0.06054, 0.5952), (-0.1046, -0.1798, 0.5633), (1.834, -0.1798, 0.5633), (-0.1046, -0.2991, 0.5952), (1.834, -0.2991, 0.5952), (-0.1046, -0.3864, 0.6825), (1.834, -0.3864, 0.6825), (-0.1046, -0.4184, 0.8018), (1.834, -0.4184, 0.8018), (-0.1046, -0.3864, 0.9211), (1.834, -0.3864, 0.9211), (-0.1046, -0.2991, 1.008), (1.834, -0.2991, 1.008), (-0.1046, -0.1798, 1.04), (1.834, -0.1798, 1.04), (-0.1046, -0.06054, 1.008), (1.834, -0.06054, 1.008), (-0.1046, 0.02678, 0.9211), (1.834, 0.02678, 0.9211), (-0.1046, 1.216, 0.8018), (1.834, 1.216, 0.8018), (-0.1046, 1.184, 0.6825), (1.834, 1.184, 0.6825), (-0.1046, 1.097, 0.5952), (1.834, 1.097, 0.5952), (-0.1046, 0.9778, 0.5633), (1.834, 0.9778, 0.5633), (-0.1046, 0.8585, 0.5952), (1.834, 0.8585, 0.5952), (-0.1046, 0.7712, 0.6825), (1.834, 0.7712, 0.6825), (-0.1046, 0.7392, 0.8018), (1.834, 0.7392, 0.8018), (-0.1046, 0.7712, 0.9211), (1.834, 0.7712, 0.9211), (-0.1046, 0.8585, 1.008), (1.834, 0.8585, 1.008), (-0.1046, 0.9778, 1.04), (1.834, 0.9778, 1.04), (-0.1046, 1.097, 1.008), (1.834, 1.097, 1.008), (-0.1046, 1.184, 0.9211), (1.834, 1.184, 0.9211), (-0.1046, 0.5609, 1.101), (1.834, 0.5609, 1.101), (-0.1046, 0.4713, 1.186), (1.834, 0.4713, 1.186), (-0.1046, 0.436, 1.304), (1.834, 0.436, 1.304), (-0.1046, 0.4647, 1.424), (1.834, 0.4647, 1.424), (-0.1046, 0.5496, 1.514), (1.834, 0.5496, 1.514), (-0.1046, 0.6679, 1.549), (1.834, 0.6679, 1.549), (-0.1046, 0.788, 1.521), (1.834, 0.788, 1.521), (-0.1046, 0.8777, 1.436), (1.834, 0.8777, 1.436), (-0.1046, 0.9129, 1.317), (1.834, 0.9129, 1.317), (-0.1046, 0.8843, 1.197), (1.834, 0.8843, 1.197), (-0.1046, 0.7994, 1.108), (1.834, 0.7994, 1.108), (-0.1046, 0.681, 1.072), (1.834, 0.681, 1.072), (-0.1046, 0.009938, 0.08301), (1.834, 0.009938, 0.08301), (-0.1046, -0.07974, 0.1679), (1.834, -0.07974, 0.1679), (-0.1046, -0.115, 0.2862), (1.834, -0.115, 0.2862), (-0.1046, -0.0863, 0.4063), (1.834, -0.0863, 0.4063), (-0.1046, -0.001425, 0.496), (1.834, -0.001426, 0.496), (-0.1046, 0.1169, 0.5313), (1.834, 0.1169, 0.5313), (-0.1046, 0.237, 0.5026), (1.834, 0.237, 0.5026), (-0.1046, 0.3267, 0.4177), (1.834, 0.3267, 0.4177), (-0.1046, 0.3619, 0.2994), (1.834, 0.3619, 0.2994), (-0.1046, 0.3333, 0.1793), (1.834, 0.3333, 0.1793), (-0.1046, 0.2484, 0.08957), (1.834, 0.2484, 0.08957), (-0.1046, 0.13, 0.05434), (1.834, 0.13, 0.05434), (-0.1046, 0.2312, 1.098), (1.834, 0.2312, 1.098), (-0.1046, 0.1117, 1.067), (1.834, 0.1117, 1.067), (-0.1046, -0.007337, 1.1), (1.834, -0.007337, 1.1), (-0.1046, -0.09396, 1.188), (1.834, -0.09396, 1.188), (-0.1046, -0.125, 1.307), (1.834, -0.125, 1.307), (-0.1046, -0.09207, 1.426), (1.834, -0.09207, 1.426), (-0.1046, -0.004063, 1.513), (1.834, -0.004063, 1.513), (-0.1046, 0.1155, 1.544), (1.834, 0.1155, 1.544), (-0.1046, 0.2345, 1.511), (1.834, 0.2345, 1.511), (-0.1046, 0.3211, 1.423), (1.834, 0.3211, 1.423), (-0.1046, 0.3521, 1.303), (1.834, 0.3521, 1.303), (-0.1046, 0.3192, 1.184), (1.834, 0.3192, 1.184), (-0.1046, 0.802, 0.09076), (1.834, 0.802, 0.09076), (-0.1046, 0.6825, 0.05975), (1.834, 0.6825, 0.05975), (-0.1046, 0.5635, 0.09265), (1.834, 0.5635, 0.09265), (-0.1046, 0.4769, 0.1807), (1.834, 0.4769, 0.1807), (-0.1046, 0.4459, 0.3002), (1.834, 0.4459, 0.3002), (-0.1046, 0.4788, 0.4192), (1.834, 0.4788, 0.4192), (-0.1046, 0.5668, 0.5058), (1.834, 0.5668, 0.5058), (-0.1046, 0.6863, 0.5368), (1.834, 0.6863, 0.5368), (-0.1046, 0.8053, 0.5039), (1.834, 0.8053, 0.5039), (-0.1046, 0.8919, 0.4159), (1.834, 0.8919, 0.4159), (-0.1046, 0.9229, 0.2964), (1.834, 0.9229, 0.2964), (-0.1046, 0.89, 0.1774), (1.834, 0.89, 0.1774), (-1.0, 0.28, 0.882), (-0.1717, 0.28, 0.882), (-0.9301, 0.2908, 0.7432), (-0.1717, 0.2908, 0.7432), (-0.6827, 0.5185, -0.5117), (-0.1717, 0.5185, -0.5117), (-0.1717, 0.5129, -0.2676), (-0.7455, 0.5129, -0.2676)], [], [(12, 15, 1, 0), (15, 14, 298, 299), (14, 13, 3, 2), (13, 12, 0, 3), (0, 1, 2, 3), (7, 6, 5, 4), (4, 5, 8, 9), (10, 8, 294, 295), (6, 7, 11, 10), (7, 4, 9, 11), (10, 11, 13, 14), (11, 9, 12, 13), (8, 10, 14, 15), (9, 8, 15, 12), (16, 17, 19, 18), (18, 19, 21, 20), (20, 21, 23, 22), (22, 23, 25, 24), (24, 25, 27, 26), (26, 27, 29, 28), (28, 29, 31, 30), (30, 31, 33, 32), (32, 33, 35, 34), (34, 35, 37, 36), (19, 17, 39, 37, 35, 33, 31, 29, 27, 25, 23, 21), (38, 39, 17, 16), (36, 37, 39, 38), (34, 36, 50, 49), (40, 41, 42, 43, 44, 45, 46, 47, 48, 49, 50, 51), (20, 22, 43, 42), (38, 16, 40, 51), (24, 26, 45, 44), (28, 30, 47, 46), (32, 34, 49, 48), (18, 20, 42, 41), (36, 38, 51, 50), (22, 24, 44, 43), (16, 18, 41, 40), (26, 28, 46, 45), (30, 32, 48, 47), (52, 53, 55, 54), (54, 55, 57, 56), (56, 57, 59, 58), (58, 59, 61, 60), (60, 61, 63, 62), (62, 63, 65, 64), (64, 65, 67, 66), (66, 67, 69, 68), (68, 69, 71, 70), (70, 71, 73, 72), (72, 73, 75, 74), (74, 75, 77, 76), (76, 77, 79, 78), (78, 79, 81, 80), (80, 81, 83, 82), (82, 83, 85, 84), (84, 85, 87, 86), (86, 87, 89, 88), (88, 89, 91, 90), (90, 91, 93, 92), (92, 93, 95, 94), (94, 95, 97, 96), (96, 97, 99, 98), (98, 99, 101, 100), (100, 101, 103, 102), (102, 103, 105, 104), (104, 105, 107, 106), (106, 107, 109, 108), (108, 109, 111, 110), (110, 111, 113, 112), (114, 115, 53, 52), (112, 113, 115, 114), (104, 106, 143, 142), (102, 104, 142, 141), (100, 102, 141, 140), (98, 100, 140, 139), (96, 98, 139, 138), (52, 54, 117, 116), (94, 96, 138, 137), (92, 94, 137, 136), (90, 92, 136, 135), (88, 90, 135, 134), (86, 88, 134, 133), (84, 86, 133, 132), (82, 84, 132, 131), (80, 82, 131, 130), (78, 80, 130, 129), (76, 78, 129, 128), (74, 76, 128, 127), (72, 74, 127, 126), (70, 72, 126, 125), (68, 70, 125, 124), (66, 68, 124, 123), (64, 66, 123, 122), (62, 64, 122, 121), (60, 62, 121, 120), (58, 60, 120, 119), (56, 58, 119, 118), (54, 56, 118, 117), (114, 52, 116, 147), (112, 114, 147, 146), (110, 112, 146, 145), (108, 110, 145, 144), (106, 108, 144, 143), (148, 150, 151, 149), (150, 152, 153, 151), (152, 154, 155, 153), (154, 156, 157, 155), (156, 158, 159, 157), (158, 160, 161, 159), (160, 162, 163, 161), (162, 164, 165, 163), (164, 166, 167, 165), (166, 168, 169, 167), (170, 148, 149, 171), (168, 170, 171, 169), (172, 174, 175, 173), (174, 176, 177, 175), (176, 178, 179, 177), (178, 180, 181, 179), (180, 182, 183, 181), (182, 184, 185, 183), (184, 186, 187, 185), (186, 188, 189, 187), (188, 190, 191, 189), (190, 192, 193, 191), (194, 172, 173, 195), (192, 194, 195, 193), (196, 198, 199, 197), (198, 200, 201, 199), (200, 202, 203, 201), (202, 204, 205, 203), (204, 206, 207, 205), (206, 208, 209, 207), (208, 210, 211, 209), (210, 212, 213, 211), (212, 214, 215, 213), (214, 216, 217, 215), (218, 196, 197, 219), (216, 218, 219, 217), (220, 222, 223, 221), (222, 224, 225, 223), (224, 226, 227, 225), (226, 228, 229, 227), (228, 230, 231, 229), (230, 232, 233, 231), (232, 234, 235, 233), (234, 236, 237, 235), (236, 238, 239, 237), (238, 240, 241, 239), (242, 220, 221, 243), (240, 242, 243, 241), (244, 246, 247, 245), (246, 248, 249, 247), (248, 250, 251, 249), (250, 252, 253, 251), (252, 254, 255, 253), (254, 256, 257, 255), (256, 258, 259, 257), (258, 260, 261, 259), (260, 262, 263, 261), (262, 264, 265, 263), (266, 244, 245, 267), (264, 266, 267, 265), (268, 270, 271, 269), (270, 272, 273, 271), (272, 274, 275, 273), (274, 276, 277, 275), (276, 278, 279, 277), (278, 280, 281, 279), (280, 282, 283, 281), (282, 284, 285, 283), (284, 286, 287, 285), (286, 288, 289, 287), (290, 268, 269, 291), (288, 290, 291, 289), (254, 136, 137, 256), (252, 135, 136, 254), (250, 248, 168, 166), (248, 246, 170, 168), (266, 264, 200, 198), (264, 262, 202, 200), (216, 214, 190, 188), (218, 216, 188, 186), (286, 284, 180, 178), (284, 282, 182, 180), (278, 276, 236, 234), (276, 274, 238, 236), (230, 228, 152, 150), (228, 226, 154, 152), (258, 138, 139, 260), (256, 137, 138, 258), (204, 140, 141, 206), (206, 141, 142, 208), (208, 142, 143, 210), (210, 143, 144, 212), (192, 145, 146, 194), (194, 146, 147, 172), (172, 147, 116, 174), (174, 117, 118, 176), (174, 116, 117), (288, 119, 120, 290), (290, 120, 121, 268), (268, 121, 122, 270), (270, 122, 123, 272), (240, 124, 125, 242), (242, 125, 126, 220), (220, 126, 127, 222), (222, 127, 128, 224), (156, 129, 130, 158), (158, 130, 131, 160), (160, 131, 132, 162), (134, 164, 133), (162, 132, 133, 164), (262, 260, 204, 202), (260, 139, 140, 204), (164, 134, 135, 252), (252, 250, 166, 164), (226, 224, 156, 154), (224, 128, 129, 156), (274, 272, 240, 238), (272, 123, 124, 240), (176, 118, 119, 288), (288, 286, 178, 176), (212, 144, 145, 192), (214, 212, 192, 190), (186, 184, 148, 170), (184, 182, 150, 148), (182, 282, 230, 150), (282, 280, 232, 230), (280, 278, 234, 232), (170, 246, 218, 186), (246, 244, 196, 218), (244, 266, 198, 196), (247, 249, 169, 171), (249, 251, 167, 169), (265, 267, 199, 201), (263, 265, 201, 203), (215, 217, 189, 191), (217, 219, 187, 189), (285, 287, 179, 181), (283, 285, 181, 183), (239, 275, 277, 279, 235, 237), (227, 229, 153, 155), (229, 231, 151, 153), (267, 245, 197, 199), (279, 281, 233, 235), (281, 283, 231, 233), (151, 231, 283, 183), (183, 185, 149, 151), (185, 187, 171, 149), (187, 219, 247, 171), (245, 247, 219, 197), (261, 263, 203, 205), (251, 253, 165, 167), (225, 227, 155, 157), (273, 275, 239, 241), (287, 289, 177, 179), (213, 215, 191, 193), (193, 111, 109, 213), (193, 113, 111), (195, 115, 113, 193), (173, 53, 115, 195), (175, 55, 53, 173), (177, 57, 55, 175), (289, 59, 57, 177), (241, 69, 67, 273), (157, 79, 77, 225), (253, 91, 89, 165), (205, 101, 99, 261), (213, 109, 107, 211), (211, 107, 105, 209), (209, 105, 103, 207), (207, 103, 101, 205), (261, 99, 97, 259), (259, 97, 95, 257), (257, 95, 93, 255), (255, 93, 91, 253), (165, 89, 87), (165, 87, 85, 163), (163, 85, 83, 161), (161, 83, 81, 159), (159, 81, 79, 157), (225, 77, 75, 223), (223, 75, 73, 221), (221, 73, 71, 243), (243, 71, 69, 241), (273, 67, 65, 271), (65, 64, 63, 269, 271), (63, 62, 61, 291, 269), (291, 61, 59, 289), (271, 65, 63, 269), (269, 63, 61, 291), (292, 293, 295, 294), (8, 5, 292, 294), (5, 6, 293, 292), (6, 10, 295, 293), (299, 298, 297, 296), (14, 2, 297, 298), (1, 15, 299, 296), (2, 1, 296, 297)])
me_cube_002.polygons.foreach_set('use_smooth', [True] * 301)
me_cube_002.use_remesh_preserve_volume = False
me_cube_002.use_remesh_preserve_attributes = False
me_cube_002.use_mirror_vertex_groups = False
me_cube_002.update()
arm_armature = bpy.data.armatures.new('Armature')  # bones are not reproduced

# ---- objects
ob_armature = bpy.data.objects.new('Armature', arm_armature)
ob_cylinder = bpy.data.objects.new('Cylinder', me_cylinder)
ob_cube = bpy.data.objects.new('Cube', me_cube)
ob_cube_001 = bpy.data.objects.new('Cube.001', me_cube_001)
ob_cube_003 = bpy.data.objects.new('Cube.003', me_cube_003)
ob_cube_002 = bpy.data.objects.new('Cube.002', me_cube_002)
ob_lamp = bpy.data.objects.new('Lamp', light_lamp)
ob_camera = bpy.data.objects.new('Camera', cam_camera)

# ---- transforms, parenting, visibility, modifiers, constraints
ob_armature.location = (3.385, -0.008962, -2.454)
ob_armature.lineart.crease_threshold = 0.0
ob_cylinder.parent = ob_armature
ob_cylinder.matrix_parent_inverse = Matrix(((1.0, 0.0, 0.0, -3.385), (0.0, 1.0, 0.0, 0.008962), (0.0, 0.0, 1.0, 2.454), (0.0, 0.0, 0.0, 1.0)))
ob_cylinder.location = (-0.6675, -0.2751, 2.255)
ob_cylinder.rotation_euler = (-1.344e-07, 1.571, 0.0)
ob_cylinder.scale = (0.2358, 0.2358, 0.2358)
ob_cylinder.lineart.crease_threshold = 0.0
_vg = ob_cylinder.vertex_groups.new(name='handle')
_vg = ob_cylinder.vertex_groups.new(name='drum')
_vg.add([0, 1, 2, 3, 4, 5, 6, 7, 8, 9, 10, 11, 12, 13, 14, 15, 16, 17, 18, 19, 20, 21, 22, 23, 24, 25, 26, 27, 28, 29, 30, 31, 32, 33, 34, 35, 36, 37, 38, 39, 40, 41, 42, 43, 44, 45, 46, 47, 48, 49, 50, 51, 52, 53, 54, 55, 56, 57, 58, 59, 60, 61, 62, 63, 64, 65, 66, 67, 68, 69, 70, 71, 72, 73, 74, 75, 76, 77, 78, 79, 80, 81, 82, 83, 84, 85, 86, 87, 88, 89, 90, 91, 92, 93, 94, 95, 96, 97, 98, 99, 100, 101, 102, 103, 104, 105, 106, 107, 108, 109, 110, 111, 112, 113, 114, 115, 116, 117, 118, 119, 120, 121, 122, 123, 124, 125, 126, 127, 128, 129, 130, 131, 132, 133, 134, 135, 136, 137, 138, 139, 140, 141, 142, 143, 144, 145, 146, 147, 148, 149, 150, 151, 152, 153, 154, 155, 156, 157, 158, 159, 160, 161, 162, 163, 164, 165, 166, 167, 168, 169, 170, 171, 172, 173, 174, 175, 176, 177, 178, 179, 180, 181, 182, 183, 184, 185, 186, 187, 188, 189, 190, 191, 192, 193, 194, 195, 196, 197, 198, 199, 200, 201, 202, 203, 204, 205, 206, 207, 208, 209, 210, 211, 212, 213, 214, 215, 216, 217, 218, 219, 220, 221, 222, 223, 224, 225, 226, 227, 228, 229, 230, 231, 232, 233, 234, 235, 236, 237, 238, 239, 240, 241, 242, 243, 244, 245, 246, 247, 248, 249, 250, 251, 252, 253, 254, 255, 256, 257, 258, 259, 260, 261, 262, 263, 264, 265, 266, 267, 268, 269, 270, 271, 272, 273, 274, 275, 276, 277, 278, 279, 280, 281, 282, 283, 284, 285, 286, 287, 288, 289, 290, 291, 292, 293, 294, 295, 296, 297, 298, 299, 300, 301, 302, 303, 304, 305, 306, 307, 308, 309, 310, 311, 312, 313, 314, 315, 316, 317, 318, 319, 320, 321, 322, 323, 324, 325, 326, 327, 328, 329, 330, 331, 332, 333, 334, 335, 336, 337, 338, 339, 340, 341, 342, 343, 344, 345, 346, 347, 348, 349, 350, 351, 352, 353, 354, 355, 356, 357, 358, 359], 1.0, 'REPLACE')
_m = ob_cylinder.modifiers.new('Armature', 'ARMATURE')
_m.object = ob_armature
ob_cube.parent = ob_armature
ob_cube.matrix_parent_inverse = Matrix(((1.0, 0.0, 0.0, -3.385), (0.0, 1.0, 0.0, 0.008962), (0.0, 0.0, 1.0, 2.454), (0.0, 0.0, 0.0, 1.0)))
ob_cube.location = (0.0, 0.0, 0.0)
ob_cube.lock_rotations_4d = False
ob_cube.empty_display_type = 'ARROWS'
ob_cube.lineart.crease_threshold = 0.0
_vg = ob_cube.vertex_groups.new(name='handle')
for _i, _w in zip([80, 81, 82, 83, 84, 85, 86, 87, 88, 89, 90, 91, 92, 93, 94, 95, 96, 97, 98, 99, 100, 101, 102, 103, 108, 109, 112, 113, 120, 121, 129, 131, 136, 137, 146, 147, 148, 149, 152, 153, 155, 156, 157, 160, 161, 164, 165, 166, 167, 170, 171, 173, 174, 175, 178, 179, 182, 183, 184, 185, 186, 187, 188, 189, 190, 191, 192, 193, 196, 197, 198, 199, 200, 201, 202, 203, 204, 205, 214, 215, 216, 217, 222, 223, 224, 225, 234, 235, 260, 261, 262, 263, 264, 265, 268, 269, 270, 271, 280, 281, 282, 283, 284, 285, 286, 287, 288, 289, 290, 291, 292, 293, 294, 295, 296, 297, 298, 299, 300, 301, 302, 303, 304, 305, 306, 307, 308, 309, 310, 311, 312, 313, 314, 315, 316, 317, 318, 319, 320, 321, 322, 323, 324, 325, 326, 327, 328, 329, 330, 331, 332, 333, 334, 335, 336, 337, 338, 339, 340, 341, 342, 343, 344, 345, 346, 347, 348, 349, 354, 355, 356, 357, 358, 359, 360, 361, 362, 363, 364, 365, 366, 367, 368, 369, 370, 371, 372, 373, 374, 375, 376, 377, 378, 379, 380, 381, 382, 383, 384, 385, 388, 389, 390, 391, 394, 395, 398, 399, 402, 403], [1.009, 1.009, 1.009, 1.009, 1.009, 1.009, 1.009, 1.009, 1.009, 1.009, 1.009, 1.009, 1.009, 1.009, 1.009, 1.009, 1.009, 1.009, 1.009, 1.009, 1.009, 1.009, 1.009, 1.009, 0.00913, 0.008615, 0.009214, 0.008775, 0.008476, 0.007951, 0.006565, 0.00707, 0.009217, 0.008946, 0.01027, 0.009679, 0.01004, 0.009531, 0.009472, 0.008831, 0.0001636, 0.007433, 0.00797, 0.0099, 0.009611, 0.01257, 0.01181, 0.01269, 0.01198, 0.01151, 0.01063, 0.0003895, 0.009501, 0.0101, 0.01268, 0.01216, 0.05206, 0.05013, 0.05173, 0.04923, 0.006378, 0.005728, 0.05258, 0.05119, 0.01331, 0.01441, 0.04077, 0.04328, 0.05178, 0.0497, 0.1607, 0.1536, 0.1595, 0.1536, 0.1629, 0.1524, 0.1573, 0.154, 0.2676, 0.4048, 0.07221, 0.01961, 0.16, 0.1646, 0.1024, 0.1044, 0.1704, 0.1903, 0.08943, 0.1782, 0.1606, 0.1719, 0.07572, 0.2566, 0.4232, 0.4205, 0.1818, 0.1734, 0.1609, 0.1788, 0.1593, 0.1675, 0.1807, 0.03596, 0.02733, 0.03725, 0.1816, 0.1907, 0.07966, 0.1225, 0.717, 0.08133, 0.07912, 0.245, 0.1637, 0.1789, 0.1566, 0.2098, 0.7549, 0.3602, 0.6486, 0.7954, 0.2531, 0.2401, 0.09774, 0.07888, 0.1611, 0.4013, 0.2716, 0.2512, 0.2183, 0.2024, 0.212, 0.2017, 0.5316, 0.1807, 0.1402, 0.1122, 0.08564, 0.8914, 0.6271, 0.6177, 0.6225, 0.5995, 0.5274, 0.5297, 0.2646, 0.5257, 0.8338, 0.08303, 0.221, 0.6223, 0.6102, 0.6001, 0.1341, 0.6657, 0.3176, 0.6099, 0.147, 0.7377, 0.1484, 0.1475, 0.1546, 0.1417, 0.02843, 0.02983, 0.02974, 0.02846, 0.06643, 0.06536, 0.06535, 0.06642, 0.1408, 0.1414, 0.1415, 0.1407, 0.09612, 0.0959, 0.09589, 0.0961, 0.1206, 0.1211, 0.1207, 0.1209, 0.002654, 0.002591, 0.002368, 0.002499, 0.1508, 0.1532, 0.1531, 0.156, 0.0514, 0.0514, 0.05028, 0.05029, 0.08069, 0.0812, 0.08067, 0.08122, 0.001828, 0.001745, 0.001956, 0.001884, 0.00142, 0.001518, 0.0008502, 0.0007389, 0.002113, 0.002069]): _vg.add([_i], _w, 'REPLACE')
_vg = ob_cube.vertex_groups.new(name='drum')
_m = ob_cube.modifiers.new('Armature', 'ARMATURE')
_m.object = ob_armature
ob_cube_001.parent = ob_armature
ob_cube_001.matrix_parent_inverse = Matrix(((1.0, 0.0, 0.0, -3.385), (0.0, 1.0, 0.0, 0.008962), (0.0, 0.0, 1.0, 2.454), (0.0, 0.0, 0.0, 1.0)))
ob_cube_001.location = (3.307, 3.372e-07, -2.186)
ob_cube_001.lineart.crease_threshold = 0.0
_vg = ob_cube_001.vertex_groups.new(name='handle')
for _i, _w in zip([0, 1, 2, 3, 4, 5, 6, 7, 8, 9, 10, 11, 12, 13, 14, 15, 16, 17, 18, 19, 20, 21, 22, 23, 24, 25, 26, 27, 28, 29, 30, 31, 32, 33, 34, 35, 36, 37, 38, 39, 40, 41, 42, 43, 44, 45, 46, 47, 48, 49, 50, 51, 52, 53, 54, 55, 56, 57, 58, 59, 60, 61, 62, 63, 64, 65, 66, 67, 68, 69, 70, 71, 72, 73, 74, 75, 76, 77, 78, 79, 80, 81, 82, 83, 84, 85, 86, 87, 88, 89, 90, 91, 92, 93, 94, 95, 96, 97, 98, 99, 100, 101, 102, 103], [0.9984, 0.9984, 0.9997, 0.9997, 0.9174, 0.9093, 0.9532, 0.9526, 0.9958, 0.9957, 0.9998, 0.9998, 0.7908, 0.7825, 0.906, 0.9075, 0.6185, 0.608, 0.816, 0.8188, 0.5649, 0.5724, 0.7764, 0.7779, 0.9904, 0.9902, 0.9955, 0.9955, 0.2846, 0.2256, 0.6113, 0.6192, 0.3879, 0.1538, 0.4686, 0.4999, 0.9977, 0.9998, 0.9997, 0.9977, 0.9731, 0.9707, 0.9817, 0.9814, 0.7975, 0.6193, 0.7993, 0.6048, 0.9997, 0.9996, 0.9812, 0.9826, 0.7254, 0.736, 0.9955, 0.9956, 0.76, 0.7747, 0.4748, 0.435, 0.5784, 0.5634, 0.8088, 0.7956, 0.9079, 0.9043, 0.9997, 0.9996, 0.9997, 0.9508, 0.9996, 0.9561, 0.9805, 0.9979, 0.4477, 0.9924, 0.9996, 0.9996, 0.9986, 0.9986, 0.5719, 0.3186, 0.2473, 0.6733, 0.9984, 0.9984, 0.9997, 0.9997, 0.9927, 0.4155, 0.9822, 0.9979, 0.9368, 0.9986, 0.9965, 0.8333, 0.8505, 0.9964, 0.9473, 0.9986, 0.1747, 0.6714, 0.178, 0.5632]): _vg.add([_i], _w, 'REPLACE')
_vg = ob_cube_001.vertex_groups.new(name='drum')
_m = ob_cube_001.modifiers.new('Armature', 'ARMATURE')
_m.object = ob_armature
ob_cube_003.parent = ob_armature
ob_cube_003.matrix_parent_inverse = Matrix(((1.0, 0.0, 0.0, -3.385), (0.0, 1.0, 0.0, 0.008962), (0.0, 0.0, 1.0, 2.454), (0.0, 0.0, 0.0, 1.0)))
ob_cube_003.location = (1.673, -0.001152, 1.697)
ob_cube_003.scale = (1.0, 0.1878, 1.0)
ob_cube_003.lineart.crease_threshold = 0.0
_vg = ob_cube_003.vertex_groups.new(name='handle')
for _i, _w in zip([0, 1, 2, 3, 4, 5, 6, 7, 8, 9, 10, 11, 12, 13, 14, 15, 16, 17, 18, 19, 20, 21, 22, 23, 24, 25, 26, 27, 28, 29, 30, 31, 32, 33, 34, 35, 36, 37, 38, 39, 40, 41, 42, 43, 44, 45, 46, 47, 48, 49, 50, 51, 52, 53, 54, 55, 104, 105, 106, 107, 108, 109, 110, 111, 112, 113, 114, 115, 116, 117, 118, 119, 120, 121, 122, 123, 124, 125, 126, 127, 128, 129, 130, 131, 132, 133], [0.3964, 0.3904, 0.4012, 0.4046, 0.2784, 0.2788, 0.2795, 0.2787, 0.374, 0.3813, 0.3989, 0.401, 0.3069, 0.3083, 0.3072, 0.3032, 0.3138, 0.3161, 0.3124, 0.3076, 0.2879, 0.2879, 0.292, 0.2923, 0.2931, 0.2927, 0.2975, 0.2977, 0.3755, 0.3444, 0.3381, 0.373, 0.285, 0.2848, 0.2871, 0.2867, 0.3196, 0.3239, 0.3213, 0.3264, 0.295, 0.295, 0.295, 0.295, 0.2949, 0.2948, 0.2945, 0.2945, 0.2949, 0.2948, 0.2942, 0.2942, 0.2949, 0.295, 0.295, 0.2949, 0.2355, 0.2289, 0.2257, 0.2302, 0.2353, 0.2245, 0.2244, 0.2338, 0.2275, 0.2341, 0.2254, 0.2308, 0.2407, 0.2312, 0.2338, 0.2407, 0.2432, 0.2422, 0.2291, 0.233, 0.2285, 0.2333, 0.2337, 0.2292, 0.2384, 0.2253, 0.2391, 0.226, 0.2256, 0.2255]): _vg.add([_i], _w, 'REPLACE')
_vg = ob_cube_003.vertex_groups.new(name='drum')
_m = ob_cube_003.modifiers.new('Armature', 'ARMATURE')
_m.object = ob_armature
ob_cube_002.parent = ob_armature
ob_cube_002.matrix_parent_inverse = Matrix(((1.0, 0.0, 0.0, -3.385), (0.0, 1.0, 0.0, 0.008962), (0.0, 0.0, 1.0, 2.454), (0.0, 0.0, 0.0, 1.0)))
ob_cube_002.location = (-1.746, -0.39, 0.9499)
ob_cube_002.lineart.crease_threshold = 0.0
_vg = ob_cube_002.vertex_groups.new(name='handle')
_vg = ob_cube_002.vertex_groups.new(name='drum')
for _i, _w in zip([0, 1, 2, 3, 4, 5, 6, 7, 8, 9, 10, 11, 12, 13, 14, 15, 16, 17, 18, 19, 20, 21, 22, 23, 24, 25, 26, 27, 28, 29, 30, 31, 32, 33, 34, 35, 36, 37, 38, 39, 40, 41, 42, 43, 44, 45, 46, 47, 48, 49, 50, 51, 52, 53, 54, 55, 56, 57, 58, 59, 60, 61, 62, 63, 64, 65, 66, 67, 68, 69, 70, 71, 72, 73, 74, 75, 76, 77, 78, 79, 80, 81, 82, 83, 84, 85, 86, 87, 88, 89, 90, 91, 92, 93, 94, 95, 96, 97, 98, 99, 100, 101, 102, 103, 104, 105, 106, 107, 108, 109, 110, 111, 112, 113, 114, 115, 116, 117, 118, 119, 120, 121, 122, 123, 124, 125, 126, 127, 128, 129, 130, 131, 132, 133, 134, 135, 136, 137, 138, 139, 140, 141, 142, 143, 144, 145, 146, 147, 148, 149, 150, 151, 152, 153, 154, 155, 156, 157, 158, 159, 160, 161, 162, 163, 164, 165, 166, 167, 168, 169, 170, 171, 172, 173, 174, 175, 176, 177, 178, 179, 180, 181, 182, 183, 184, 185, 186, 187, 188, 189, 190, 191, 192, 193, 194, 195, 196, 197, 198, 199, 200, 201, 202, 203, 204, 205, 206, 207, 208, 209, 210, 211, 212, 213, 214, 215, 216, 217, 218, 219, 220, 221, 222, 223, 224, 225, 226, 227, 228, 229, 230, 231, 232, 233, 234, 235, 236, 237, 238, 239, 240, 241, 242, 243, 244, 245, 246, 247, 248, 249, 250, 251, 252, 253, 254, 255, 256, 257, 258, 259, 260, 261, 262, 263, 264, 265, 266, 267, 268, 269, 270, 271, 272, 273, 274, 275, 276, 277, 278, 279, 280, 281, 282, 283, 284, 285, 286, 287, 288, 289, 290, 291, 292, 293, 294, 295, 296, 297, 298, 299], [1.0, 1.0, 1.0, 1.0, 0.9997, 0.9997, 0.9998, 0.9998, 0.9997, 0.9997, 0.9998, 0.9998, 1.0, 1.0, 1.0, 1.0, 0.9197, 0.9436, 0.9197, 0.9431, 0.9197, 0.9427, 0.9197, 0.9425, 0.9197, 0.9426, 0.9197, 0.9429, 0.9197, 0.9433, 0.9197, 0.9438, 0.9197, 0.9442, 0.9197, 0.9445, 0.9197, 0.9444, 0.9197, 0.9441, 0.8835, 0.8835, 0.8835, 0.8835, 0.8835, 0.8835, 0.8835, 0.8835, 0.8835, 0.8835, 0.8835, 0.8835, 0.9967, 0.9976, 0.9962, 0.9973, 0.9955, 0.9969, 0.9946, 0.9966, 0.9929, 0.9963, 0.9905, 0.996, 0.9866, 0.9958, 0.9805, 0.9946, 0.9806, 0.9946, 0.9863, 0.9955, 0.9902, 0.9964, 0.993, 0.9968, 0.9946, 0.9971, 0.9955, 0.9973, 0.9962, 0.9975, 0.9967, 0.9977, 0.9971, 0.9978, 0.9974, 0.9979, 0.9977, 0.998, 0.9978, 0.998, 0.998, 0.9981, 0.9981, 0.9982, 0.9981, 0.9982, 0.9982, 0.9982, 0.9982, 0.9982, 0.9982, 0.9982, 0.9981, 0.9982, 0.998, 0.9982, 0.9979, 0.9981, 0.9977, 0.998, 0.9975, 0.9979, 0.9971, 0.9977, 0.999, 0.999, 0.9989, 0.9989, 0.9988, 0.9986, 0.9984, 0.9983, 0.9983, 0.9984, 0.9985, 0.9986, 0.9987, 0.9987, 0.9987, 0.9987, 0.9988, 0.9988, 0.9989, 0.999, 0.9991, 0.9991, 0.9991, 0.9992, 0.9992, 0.9993, 0.9993, 0.9993, 0.9992, 0.9992, 0.9992, 0.9991, 0.999, 0.9981, 0.999, 0.9981, 0.999, 0.9981, 0.9989, 0.998, 0.9989, 0.998, 0.9988, 0.9979, 0.9989, 0.9979, 0.9989, 0.998, 0.9989, 0.998, 0.999, 0.9981, 0.999, 0.9981, 0.999, 0.9981, 0.9992, 0.9979, 0.9992, 0.9978, 0.9992, 0.9978, 0.9992, 0.9978, 0.9992, 0.9979, 0.9992, 0.998, 0.9993, 0.9981, 0.9993, 0.9981, 0.9993, 0.9981, 0.9993, 0.9981, 0.9992, 0.998, 0.9992, 0.9979, 0.9993, 0.9983, 0.9993, 0.9983, 0.9993, 0.9983, 0.9993, 0.9983, 0.9993, 0.9983, 0.9993, 0.9983, 0.9993, 0.9983, 0.9993, 0.9983, 0.9993, 0.9983, 0.9993, 0.9983, 0.9993, 0.9983, 0.9993, 0.9983, 0.9989, 0.9977, 0.9989, 0.9977, 0.9989, 0.9978, 0.9989, 0.9979, 0.999, 0.998, 0.999, 0.998, 0.999, 0.9981, 0.9991, 0.9981, 0.9991, 0.9981, 0.9991, 0.9981, 0.9991, 0.998, 0.999, 0.9979, 0.9992, 0.9983, 0.9991, 0.9982, 0.9991, 0.9982, 0.9991, 0.9982, 0.9991, 0.9982, 0.9991, 0.9982, 0.9991, 0.9982, 0.9992, 0.9982, 0.9992, 0.9982, 0.9992, 0.9983, 0.9992, 0.9983, 0.9992, 0.9983, 0.999, 0.9971, 0.9991, 0.9973, 0.9991, 0.9977, 0.9992, 0.998, 0.9992, 0.9981, 0.9991, 0.998, 0.9991, 0.998, 0.9991, 0.9979, 0.9991, 0.9977, 0.9991, 0.9975, 0.999, 0.9973, 0.999, 0.9971, 0.9997, 0.9998, 0.9997, 0.9998, 1.0, 1.0, 1.0, 1.0]): _vg.add([_i], _w, 'REPLACE')
_m = ob_cube_002.modifiers.new('Armature', 'ARMATURE')
_m.object = ob_armature
ob_lamp.location = (4.076, 1.005, 5.904)
ob_lamp.rotation_euler = (0.6503, 0.05522, 1.866)
ob_lamp.lock_rotations_4d = False
ob_lamp.empty_display_type = 'ARROWS'
ob_lamp.color = (0.0, 0.0, 0.0, 0.0)
ob_lamp.lineart.crease_threshold = 0.0
ob_camera.location = (7.481, -6.508, 5.344)
ob_camera.rotation_euler = (1.109, 0.01082, 0.8149)
ob_camera.lock_rotations_4d = False
ob_camera.empty_display_type = 'ARROWS'
ob_camera.color = (0.0, 0.0, 0.0, 0.0)
ob_camera.display_type = 'WIRE'
ob_camera.lineart.crease_threshold = 0.0

# ---- collection membership
col_collection_1.objects.link(ob_armature)
col_collection_1.objects.link(ob_cylinder)
col_collection_1.objects.link(ob_cube)
col_collection_1.objects.link(ob_cube_001)
col_collection_1.objects.link(ob_cube_003)
col_collection_1.objects.link(ob_cube_002)
col_collection_1.objects.link(ob_lamp)
col_collection_1.objects.link(ob_camera)

# ---- scene / render settings (as saved in the file)
scene.camera = ob_camera
scene.frame_start = 1; scene.frame_end = 250; scene.frame_set(74)
scene.render.engine = 'BLENDER_EEVEE_NEXT'
scene.render.image_settings.color_mode = 'RGB'
scene.render.image_settings.compression = 90
scene.render.resolution_percentage = 50
scene.render.dither_intensity = 0.0
scene.render.bake_margin = 2
scene.render.bake_bias = 0.0
scene.cycles.use_denoising = False
scene.cycles.samples = 10
scene.cycles.sampling_pattern = 'TABULATED_SOBOL'
scene.cycles.light_sampling_threshold = 0.0
scene.cycles.use_adaptive_sampling = False
scene.cycles.use_light_tree = False
scene.cycles.blur_glossy = 0.0
scene.cycles.volume_bounces = 1
scene.cycles.pixel_filter_type = 'GAUSSIAN'
scene.cycles.sample_clamp_indirect = 0.0
scene.view_settings.view_transform = 'Standard'
bpy.context.view_layer.update()
